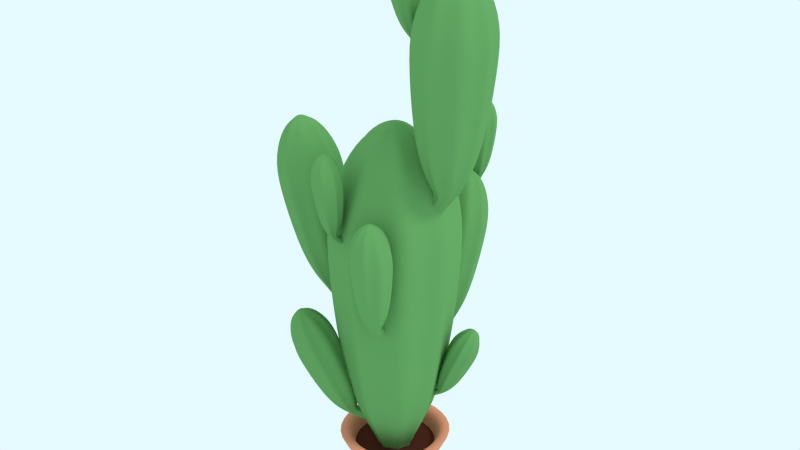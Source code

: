 # Source: cactus.blend  (saved by Blender 2.71.0; exported with 4.5.12 LTS)
import bpy
from mathutils import Matrix  # noqa: F401  (used for matrix-valued properties, if any)

bpy.ops.wm.read_factory_settings(use_empty=True)
scene = bpy.context.scene
scene.name = 'Scene'

# ---- collections
col_collection_1 = bpy.data.collections.new('Collection 1'); scene.collection.children.link(col_collection_1)

# ---- materials (node trees are filled in below, after node groups)
mat_material_001 = bpy.data.materials.new('Material.001')
mat_material_001.alpha_threshold = 0.0
mat_material_001.use_transparent_shadow = False
mat_material_001.diffuse_color = (0.7356, 0.2782, 0.165, 1.0)
mat_material_001.roughness = 0.5
mat_material_001.line_color = (0.0, 0.0, 0.0, 1.0)
mat_material_002 = bpy.data.materials.new('Material.002')
mat_material_002.alpha_threshold = 0.0
mat_material_002.use_transparent_shadow = False
mat_material_002.diffuse_color = (0.08353, 0.02303, 0.01418, 1.0)
mat_material_002.roughness = 0.5
mat_material_002.specular_intensity = 0.1381
mat_material_002.line_color = (0.0, 0.0, 0.0, 1.0)
mat_material = bpy.data.materials.new('Material')
mat_material.alpha_threshold = 0.0
mat_material.use_transparent_shadow = False
mat_material.diffuse_color = (0.1345, 0.3505, 0.1107, 1.0)
mat_material.roughness = 0.5
mat_material.specular_intensity = 0.09048
mat_material.line_color = (0.0, 0.0, 0.0, 1.0)

# ---- material node trees

# ---- world
world_world = bpy.data.worlds.new('World'); scene.world = world_world
world_world.color = (0.7829, 0.9616, 1.0)
world_world.use_sun_shadow = False
world_world.sun_shadow_jitter_overblur = 0.0
world_world.cycles.sampling_method = 'MANUAL'
world_world.cycles.sample_map_resolution = 256

# ---- lights
light_lamp = bpy.data.lights.new('Lamp', 'SUN')
light_lamp.transmission_factor = 0.0
light_lamp.cutoff_distance = 30.0
light_lamp.angle = 0.1993
light_lamp.energy = 1.0
light_lamp.shadow_buffer_clip_start = 1.001
light_lamp.shadow_soft_size = 0.1
light_lamp.shadow_cascade_max_distance = 1000.0
light_lamp.cycles.use_multiple_importance_sampling = False

# ---- meshes
me_cube_011 = bpy.data.meshes.new('Cube.011')
me_cube_011.from_pydata([(-0.662, -0.662, -0.5046), (-0.662, 0.662, -0.5046), (0.662, 0.662, -0.5046), (0.662, -0.662, -0.5046), (-0.8414, -0.8414, 0.856), (-0.8414, 0.8414, 0.856), (0.8414, 0.8414, 0.856), (0.8414, -0.8414, 0.856), (-1.134, -1.134, 0.8122), (-1.134, 1.134, 0.8122), (1.134, 1.134, 0.8122), (1.134, -1.134, 0.8122), (-0.7931, -0.7931, 0.5345), (-0.7931, 0.7931, 0.5345), (0.7931, 0.7931, 0.5345), (0.7931, -0.7931, 0.5345), (-0.662, 0.662, -0.5046), (-0.662, -0.662, -0.5046), (0.662, 0.662, -0.5046), (0.662, -0.662, -0.5046), (0.7931, -0.7931, 0.5345), (-0.7931, -0.7931, 0.5345), (-0.7931, 0.7931, 0.5345), (0.7931, 0.7931, 0.5345), (-0.9858, 0.9858, 0.4964), (0.9858, -0.9858, 0.4964), (0.9858, 0.9858, 0.4964), (-0.9858, -0.9858, 0.4964), (-1.134, -1.134, 0.8122), (1.134, 1.134, 0.8122), (1.134, -1.134, 0.8122), (-1.134, 1.134, 0.8122), (-0.7187, -0.7187, -0.07475), (-0.7187, 0.7187, -0.07475), (0.7187, 0.7187, -0.07475), (0.7187, -0.7187, -0.07475), (0.7187, -0.7187, -0.07475), (0.7187, 0.7187, -0.07475), (-0.7187, 0.7187, -0.07475), (-0.7187, -0.7187, -0.07475)], [], [(17, 16, 1, 0), (16, 18, 2, 1), (18, 19, 3, 2), (19, 17, 0, 3), (0, 1, 2, 3), (4, 7, 11, 8), (21, 20, 15, 12), (6, 5, 9, 10), (5, 4, 8, 9), (7, 6, 10, 11), (15, 14, 13, 12), (23, 22, 13, 14), (20, 23, 14, 15), (22, 21, 12, 13), (32, 33, 16, 17), (33, 34, 18, 16), (34, 35, 19, 18), (35, 32, 17, 19), (27, 25, 20, 21), (26, 24, 22, 23), (25, 26, 23, 20), (24, 27, 21, 22), (29, 31, 24, 26), (30, 29, 26, 25), (28, 30, 25, 27), (31, 28, 27, 24), (10, 9, 31, 29), (11, 10, 29, 30), (8, 11, 30, 28), (9, 8, 28, 31), (39, 38, 33, 32), (38, 37, 34, 33), (37, 36, 35, 34), (36, 39, 32, 35), (6, 7, 36, 37), (5, 6, 37, 38), (7, 4, 39, 36), (4, 5, 38, 39)])
me_cube_011.polygons.foreach_set('use_smooth', [True] * 38)
me_cube_011.polygons.foreach_set('material_index', [0, 0, 0, 0, 0, 0, 1, 0, 0, 0, 1, 1, 1, 1, 0, 0, 0, 0, 0, 0, 0, 0, 0, 0, 0, 0, 0, 0, 0, 0, 0, 0, 0, 0, 0, 0, 0, 0])
me_cube_011.materials.append(mat_material_001)
me_cube_011.materials.append(mat_material_002)
me_cube_011.use_remesh_preserve_volume = False
me_cube_011.use_remesh_preserve_attributes = False
me_cube_011.use_mirror_vertex_groups = False
me_cube_011.update()
me_cube = bpy.data.meshes.new('Cube')
me_cube.from_pydata([(-1.664, -2.123, -4.012), (-2.284, -1.267, -3.961), (-1.501, -0.6619, -3.56), (-0.872, -1.512, -3.606), (-1.865, -2.309, -3.34), (-2.486, -1.453, -3.289), (-1.703, -0.8477, -2.887), (-1.073, -1.697, -2.934), (-1.147, -1.982, -3.818), (-2.017, -0.7991, -3.752), (-1.349, -2.168, -3.146), (-2.219, -0.9849, -3.08), (-2.164, -1.884, -2.444), (-1.07, -1.182, -5.708), (-1.237, -1.179, -2.839), (-2.342, -1.958, -3.386), (-1.036, -0.9929, -3.512), (-2.141, -1.772, -4.058), (-1.399, -1.926, -3.878), (-2.048, -1.042, -3.828), (-1.6, -2.112, -3.206), (-2.25, -1.228, -3.156), (-1.858, -1.669, -2.294), (-1.324, -0.8318, -5.687), (-1.003, -0.5841, -5.523), (-2.028, -1.792, -2.313), (-2.311, -1.714, -3.309), (-2.11, -1.528, -3.981), (-0.7458, -0.9317, -5.542), (-2.129, -1.615, -2.36), (-0.8584, -1.124, -5.629), (-1.889, -1.942, -2.378), (-1.813, -1.812, -2.32), (-1.214, -0.6402, -5.602), (-1.068, -1.237, -3.589), (-1.269, -1.423, -2.917), (-1.987, -1.577, -2.307), (-1.896, -1.821, -3.998), (-2.097, -2.007, -3.326), (-2.203, -1.745, -2.418), (-0.8128, -0.7195, -5.503), (-2.032, -1.981, -2.432), (-1.265, -1.038, -5.727), (-1.282, -0.9449, -3.572), (-1.484, -1.131, -2.9), (-1.124, -1.732, -3.742), (-1.773, -0.848, -3.692), (-1.325, -1.918, -3.07), (-1.974, -1.034, -3.02), (-2.001, -2.197, -2.713), (-2.4, -1.646, -2.68), (-1.897, -1.257, -2.422), (-1.492, -1.803, -2.452), (-1.669, -2.106, -2.588), (-2.228, -1.345, -2.546), (-1.646, -1.342, -5.261), (-1.597, -1.47, -2.391), (-2.308, -1.971, -2.742), (-1.831, -2.07, -2.627), (-2.248, -1.501, -2.595), (-0.7748, -0.7279, -4.83), (-1.116, -0.9222, -5.859), (-2.288, -1.814, -2.693), (-1.548, -0.5752, -5.02), (-0.8626, -1.507, -5.072), (-0.6458, -1.137, -4.905), (-1.618, -1.627, -2.441), (-1.142, -0.4671, -4.868), (-2.15, -2.002, -2.704), (-1.759, -0.9442, -5.185), (-1.27, -1.619, -5.225), (-1.756, -1.439, -2.43), (-1.654, -1.945, -2.539), (-2.071, -1.377, -2.507), (-1.958, -1.927, -2.395), (-2.138, -1.682, -2.381), (-2.066, -1.819, -2.332), (-2.057, -1.752, -2.311), (-2.155, -1.817, -2.423), (-2.021, -1.741, -2.297), (-1.989, -1.765, -2.294), (-1.976, -1.803, -2.301), (-1.867, -1.736, -2.315), (-1.997, -1.834, -2.315), (-2.096, -1.897, -2.428), (-2.034, -1.844, -2.329), (-2.079, -1.782, -2.326), (-1.926, -1.655, -2.31), (-1.882, -1.873, -2.357), (-2.062, -1.629, -2.343), (-1.061, -1.463, -5.119), (-1.573, -0.7665, -5.08), (-0.8541, -0.7379, -5.73), (-0.4973, -0.6192, -6.125), (-1.621, -1.15, -5.201), (-1.086, -0.692, -5.786), (-0.8805, -0.972, -5.802), (-0.8153, -0.8606, -5.752), (-0.8001, -0.9205, -4.891), (-0.9643, -0.6595, -5.741), (-1.452, -1.38, -5.214), (-1.15, -0.8028, -5.836), (-1.003, -1.005, -5.848), (-0.969, -0.69, -4.878), (-0.8441, -1.31, -5.012), (-1.356, -0.6137, -4.973), (-0.9613, -1.101, -5.653), (-1.227, -0.7395, -5.633), (-1.252, -0.9385, -5.696), (-0.8259, -0.8195, -5.535), (-1.165, -1.058, -5.702), (-0.9136, -0.6998, -5.528), (-0.8487, -1.022, -5.598), (-1.114, -0.6602, -5.577), (-0.94, -0.9586, -5.816), (-1.094, -0.7494, -5.804), (-0.6454, -0.4177, -6.112), (-0.7037, -0.4612, -5.87), (-1.108, -0.8645, -5.841), (-0.5561, -0.6633, -5.88), (-0.4981, -0.6803, -6.005), (-0.7034, -0.3998, -5.99), (-0.8617, -0.7957, -5.748), (-1.058, -0.9337, -5.845), (-0.6378, -0.5736, -5.832), (-0.5666, -0.5026, -6.162), (-0.9124, -0.7265, -5.744), (-0.8749, -0.9128, -5.784), (-1.029, -0.7036, -5.772), (-0.781, -0.6623, -6.116), (-0.6983, -0.6207, -5.784), (-0.3955, -0.3808, -6.099), (-0.841, -0.5033, -5.943), (-0.6355, -0.7836, -5.958), (-0.6365, -0.725, -5.832), (-0.7847, -0.5233, -5.822), (-0.8391, -0.5622, -6.066), (-0.6915, -0.7642, -6.079), (-0.6725, -0.7524, -5.997), (-0.8261, -0.543, -5.986), (-0.4668, -0.4518, -5.769), (-0.4309, -0.4165, -5.934), (-0.796, -0.6225, -6.073), (-0.5323, -0.278, -5.927), (-0.3271, -0.5585, -5.942), (-0.3851, -0.5416, -5.817), (-0.6834, -0.6605, -5.828), (-0.5327, -0.3395, -5.807), (-0.7453, -0.6917, -6.077), (-0.4744, -0.296, -6.049), (-0.3262, -0.4975, -6.062), (-0.7341, -0.5913, -5.824), (-0.652, -0.742, -5.915), (-0.8055, -0.5326, -5.903), (-0.5159, -0.6349, -6.044), (-0.6693, -0.4255, -6.033), (-0.6008, -0.4768, -6.119), (-0.6035, -0.5992, -5.876), (-0.5501, -0.5461, -6.123), (-0.6542, -0.53, -5.872), (-0.5336, -0.6526, -5.962), (-0.687, -0.4431, -5.951), (-0.3448, -0.5131, -5.981), (-0.4982, -0.3037, -5.97), (-0.4242, -0.4098, -5.966), (-0.4501, -0.3904, -5.933), (-0.4298, -0.3551, -6.056), (-0.4503, -0.4019, -5.91), (-0.4376, -0.4233, -5.903), (-0.4213, -0.4416, -5.912), (-0.4324, -0.4775, -5.813), (-0.4112, -0.4434, -5.936), (-0.3791, -0.4243, -6.06), (-0.4112, -0.4315, -5.959), (-0.4402, -0.3919, -5.957), (-0.4831, -0.4082, -5.809), (-0.3626, -0.5308, -5.899), (-0.5159, -0.3214, -5.887), (1.885, 1.3, -3.81), (2.097, 0.6553, -3.778), (1.5, 0.4382, -3.52), (1.282, 1.08, -3.55), (2.044, 1.374, -3.379), (2.256, 0.7295, -3.347), (1.66, 0.5124, -3.089), (1.441, 1.155, -3.118), (1.542, 1.314, -3.686), (1.843, 0.4212, -3.644), (1.701, 1.388, -3.255), (2.002, 0.4954, -3.212), (2.144, 1.056, -2.805), (1.338, 0.8403, -4.898), (1.44, 0.8056, -3.058), (2.267, 1.066, -3.408), (1.281, 0.7314, -3.489), (2.108, 0.9915, -3.84), (1.685, 1.231, -3.724), (1.909, 0.5635, -3.693), (1.844, 1.305, -3.293), (2.068, 0.6377, -3.261), (1.915, 0.9837, -2.708), (1.425, 0.5767, -4.885), (1.181, 0.4879, -4.78), (2.043, 1.026, -2.72), (2.201, 0.9228, -3.359), (2.042, 0.8486, -3.791), (1.091, 0.7506, -4.792), (2.07, 0.898, -2.75), (1.198, 0.8463, -4.847), (1.987, 1.145, -2.762), (1.915, 1.08, -2.725), (1.321, 0.481, -4.83), (1.348, 0.8745, -3.539), (1.507, 0.9487, -3.107), (1.976, 0.9027, -2.716), (1.968, 1.069, -3.801), (2.127, 1.143, -3.37), (2.141, 0.9627, -2.788), (1.091, 0.6079, -4.767), (2.082, 1.141, -2.797), (1.429, 0.7143, -4.91), (1.422, 0.6539, -3.528), (1.581, 0.7281, -3.097), (1.479, 1.166, -3.637), (1.703, 0.4988, -3.605), (1.638, 1.24, -3.206), (1.862, 0.573, -3.174), (2.105, 1.279, -2.977), (2.242, 0.8643, -2.956), (1.858, 0.7247, -2.79), (1.718, 1.138, -2.809), (1.885, 1.288, -2.897), (2.078, 0.7138, -2.87), (1.721, 0.8253, -4.611), (1.717, 0.9133, -2.77), (2.249, 1.08, -2.996), (1.977, 1.234, -2.922), (2.121, 0.8053, -2.901), (1.069, 0.6204, -4.335), (1.316, 0.6726, -4.995), (2.206, 0.9886, -2.964), (1.512, 0.376, -4.457), (1.275, 1.08, -4.49), (1.07, 0.8954, -4.383), (1.76, 1.005, -2.802), (1.243, 0.3894, -4.36), (2.159, 1.13, -2.971), (1.713, 0.5604, -4.563), (1.546, 1.068, -4.588), (1.808, 0.8634, -2.795), (1.844, 1.193, -2.865), (1.988, 0.7637, -2.845), (2.027, 1.122, -2.773), (2.089, 0.9374, -2.764), (2.072, 1.035, -2.733), (2.053, 0.9954, -2.719), (2.125, 1.016, -2.791), (2.029, 0.9962, -2.71), (2.014, 1.017, -2.708), (2.013, 1.043, -2.712), (1.934, 1.023, -2.722), (2.032, 1.058, -2.722), (2.105, 1.077, -2.794), (2.056, 1.056, -2.731), (2.072, 1.01, -2.728), (1.954, 0.9623, -2.719), (1.97, 1.104, -2.749), (2.032, 0.9195, -2.74), (1.388, 1.014, -4.521), (1.564, 0.4882, -4.495), (1.12, 0.611, -4.912), (0.8785, 0.6082, -5.166), (1.669, 0.7128, -4.573), (1.253, 0.5376, -4.949), (1.182, 0.7489, -4.959), (1.12, 0.6936, -4.926), (1.122, 0.7332, -4.374), (1.172, 0.5416, -4.919), (1.611, 0.8866, -4.581), (1.313, 0.593, -4.98), (1.263, 0.7455, -4.988), (1.181, 0.5594, -4.366), (1.225, 0.9628, -4.452), (1.402, 0.4372, -4.427), (1.256, 0.8121, -4.863), (1.348, 0.5392, -4.85), (1.402, 0.6558, -4.89), (1.118, 0.6664, -4.787), (1.372, 0.7461, -4.895), (1.149, 0.5762, -4.783), (1.172, 0.7856, -4.827), (1.264, 0.5127, -4.814), (1.215, 0.7292, -4.968), (1.268, 0.5713, -4.96), (0.9297, 0.4562, -5.158), (0.9738, 0.4714, -5.002), (1.3, 0.6388, -4.983), (0.9231, 0.6237, -5.009), (0.891, 0.6454, -5.089), (0.9616, 0.4339, -5.079), (1.136, 0.6449, -4.924), (1.282, 0.691, -4.986), (0.9555, 0.5529, -4.978), (0.8981, 0.5234, -5.19), (1.153, 0.5927, -4.921), (1.167, 0.7138, -4.947), (1.22, 0.556, -4.939), (1.06, 0.5791, -5.16), (1.002, 0.5698, -4.947), (0.7698, 0.4824, -5.149), (1.066, 0.4703, -5.049), (0.9951, 0.6817, -5.059), (0.9843, 0.6457, -4.978), (1.035, 0.4935, -4.972), (1.076, 0.5067, -5.128), (1.026, 0.6589, -5.136), (1.012, 0.6553, -5.084), (1.065, 0.4974, -5.077), (0.8272, 0.5119, -4.937), (0.7984, 0.4973, -5.043), (1.062, 0.5519, -5.132), (0.8333, 0.3929, -5.038), (0.7627, 0.6044, -5.048), (0.7948, 0.5827, -4.968), (1.0, 0.5971, -4.975), (0.8455, 0.4304, -4.962), (1.044, 0.6041, -5.135), (0.8014, 0.4152, -5.117), (0.7502, 0.5673, -5.125), (1.018, 0.5449, -4.973), (0.997, 0.653, -5.031), (1.05, 0.4951, -5.023), (0.893, 0.6142, -5.114), (0.9458, 0.4562, -5.107), (0.914, 0.501, -5.162), (0.9395, 0.5753, -5.006), (0.8965, 0.5532, -5.164), (0.957, 0.5231, -5.003), (0.9073, 0.6215, -5.061), (0.9601, 0.4636, -5.054), (0.7647, 0.5732, -5.074), (0.8175, 0.4152, -5.066), (0.793, 0.4946, -5.063), (0.805, 0.4776, -5.043), (0.7857, 0.46, -5.121), (0.8074, 0.4846, -5.028), (0.8038, 0.5001, -5.023), (0.7974, 0.5145, -5.029), (0.8112, 0.5343, -4.965), (0.7916, 0.5176, -5.044), (0.7682, 0.5122, -5.124), (0.7893, 0.5103, -5.059), (0.7993, 0.4805, -5.058), (0.8287, 0.4821, -4.963), (0.779, 0.5805, -5.021), (0.8318, 0.4226, -5.013), (1.546, -2.265, 0.06481), (0.685, -2.62, 0.0653), (0.2881, -1.773, 0.1539), (1.145, -1.409, 0.1544), (1.569, -2.321, 0.7007), (0.7083, -2.676, 0.7012), (0.3114, -1.829, 0.7898), (1.168, -1.464, 0.7903), (1.511, -1.768, 0.1096), (0.3192, -2.27, 0.1094), (1.535, -1.823, 0.7455), (0.3425, -2.325, 0.7452), (1.027, -2.301, 1.432), (1.107, -1.97, -1.64), (0.6834, -1.489, 0.8059), (1.177, -2.667, 0.6848), (0.6602, -1.433, 0.17), (1.154, -2.611, 0.04894), (1.418, -1.98, 0.09441), (0.5275, -2.355, 0.09429), (1.441, -2.036, 0.7303), (0.5507, -2.41, 0.7302), (0.8904, -1.976, 1.465), (0.7549, -2.115, -1.639), (0.5925, -1.768, -1.603), (0.9609, -2.143, 1.502), (0.9679, -2.581, 0.7), (0.9447, -2.526, 0.06408), (0.943, -1.619, -1.603), (0.7962, -2.207, 1.449), (1.093, -1.766, -1.621), (1.126, -2.068, 1.449), (1.024, -1.969, 1.461), (0.6053, -1.971, -1.621), (0.8697, -1.52, 0.1548), (0.8929, -1.575, 0.7907), (0.7876, -2.07, 1.461), (1.239, -2.402, 0.06408), (1.263, -2.458, 0.7), (0.8973, -2.304, 1.437), (0.7447, -1.629, -1.597), (1.135, -2.206, 1.436), (0.9466, -2.111, -1.646), (0.5751, -1.643, 0.1548), (0.5984, -1.699, 0.7907), (1.295, -1.687, 0.1246), (0.4046, -2.062, 0.1244), (1.318, -1.743, 0.7604), (0.4279, -2.117, 0.7603), (1.361, -2.279, 1.233), (0.8077, -2.507, 1.233), (0.5525, -1.962, 1.29), (1.103, -1.728, 1.291), (1.339, -1.959, 1.262), (0.5726, -2.282, 1.262), (1.058, -2.382, -1.131), (0.7918, -1.744, 1.301), (1.109, -2.501, 1.223), (1.279, -2.096, 1.252), (0.7064, -2.336, 1.252), (0.6696, -1.453, -1.035), (0.8985, -1.994, -1.805), (0.9747, -2.446, 1.233), (0.401, -2.113, -1.083), (1.34, -1.717, -1.083), (1.052, -1.434, -1.047), (0.9264, -1.799, 1.291), (0.3764, -1.721, -1.048), (1.164, -2.367, 1.233), (0.6891, -2.389, -1.118), (1.367, -2.109, -1.118), (0.737, -1.879, 1.291), (1.2, -1.907, 1.271), (0.6274, -2.148, 1.271), (1.1, -2.127, 1.445), (0.8537, -2.23, 1.445), (0.9781, -2.184, 1.497), (0.9199, -2.16, 1.502), (0.969, -2.277, 1.436), (0.9172, -2.125, 1.505), (0.9436, -2.102, 1.506), (0.9793, -2.099, 1.505), (0.9483, -2.0, 1.461), (1.003, -2.125, 1.502), (1.05, -2.243, 1.436), (1.005, -2.161, 1.499), (0.943, -2.187, 1.499), (0.8669, -2.034, 1.461), (1.066, -2.046, 1.453), (0.8198, -2.149, 1.453), (1.267, -1.885, -1.095), (0.565, -2.18, -1.095), (0.7817, -1.716, -1.776), (0.8111, -1.482, -2.195), (0.8937, -2.314, -1.119), (0.701, -1.914, -1.791), (0.9831, -1.795, -1.791), (0.8964, -1.71, -1.78), (0.8347, -1.522, -1.047), (0.6937, -1.796, -1.78), (1.126, -2.217, -1.119), (0.7876, -1.997, -1.801), (0.9913, -1.913, -1.801), (0.6026, -1.619, -1.047), (1.17, -1.654, -1.071), (0.4682, -1.949, -1.071), (1.055, -1.853, -1.627), (0.6904, -2.006, -1.628), (0.8611, -2.076, -1.64), (0.8304, -1.665, -1.603), (0.9816, -2.026, -1.64), (0.7099, -1.715, -1.603), (1.005, -1.733, -1.615), (0.6402, -1.886, -1.615), (0.961, -1.845, -1.794), (0.7503, -1.934, -1.794), (0.6079, -1.568, -2.194), (0.5996, -1.572, -1.972), (0.849, -1.974, -1.801), (0.8028, -1.486, -1.97), (0.8462, -1.468, -2.083), (0.5639, -1.586, -2.083), (0.8313, -1.736, -1.78), (0.9187, -1.945, -1.801), (0.7032, -1.528, -1.931), (0.703, -1.528, -2.235), (0.7616, -1.765, -1.78), (0.932, -1.776, -1.787), (0.7212, -1.864, -1.787), (0.7856, -1.725, -2.129), (0.7235, -1.577, -1.871), (0.6284, -1.35, -2.234), (0.6154, -1.709, -2.0), (0.8976, -1.591, -2.0), (0.8312, -1.554, -1.904), (0.6282, -1.64, -1.905), (0.6821, -1.745, -2.094), (0.8856, -1.66, -2.095), (0.8687, -1.625, -2.032), (0.6579, -1.713, -2.032), (0.6287, -1.35, -1.931), (0.6289, -1.35, -2.083), (0.743, -1.721, -2.097), (0.4894, -1.408, -2.083), (0.7717, -1.29, -2.082), (0.7283, -1.309, -1.97), (0.7662, -1.581, -1.904), (0.5251, -1.394, -1.971), (0.8127, -1.692, -2.097), (0.5334, -1.39, -2.193), (0.7366, -1.305, -2.195), (0.6965, -1.61, -1.904), (0.8532, -1.588, -1.968), (0.6424, -1.676, -1.968), (0.8095, -1.483, -2.121), (0.5986, -1.572, -2.121), (0.6681, -1.542, -2.197), (0.7381, -1.514, -1.969), (0.7379, -1.513, -2.197), (0.6684, -1.543, -1.969), (0.8096, -1.483, -2.045), (0.5987, -1.572, -2.045), (0.735, -1.305, -2.12), (0.5241, -1.394, -2.121), (0.6288, -1.35, -2.111), (0.6025, -1.361, -2.083), (0.5936, -1.364, -2.196), (0.6091, -1.358, -2.061), (0.6289, -1.35, -2.054), (0.649, -1.342, -2.061), (0.6635, -1.336, -1.969), (0.6559, -1.339, -2.083), (0.6633, -1.335, -2.196), (0.649, -1.341, -2.104), (0.6091, -1.358, -2.104), (0.5938, -1.365, -1.969), (0.735, -1.306, -2.045), (0.5242, -1.394, -2.045), (-0.4361, -2.317, 1.848), (-1.083, -2.11, 1.849), (-0.9064, -1.451, 1.913), (-0.2572, -1.65, 1.914), (-0.4492, -2.359, 2.312), (-1.096, -2.152, 2.312), (-0.9195, -1.493, 2.377), (-0.2704, -1.692, 2.377), (-0.2215, -2.023, 1.881), (-1.122, -1.743, 1.881), (-0.2346, -2.065, 2.345), (-1.135, -1.785, 2.344), (-0.7423, -2.093, 2.845), (-0.5418, -1.945, 0.6054), (-0.5522, -1.478, 2.389), (-0.8304, -2.367, 2.3), (-0.539, -1.436, 1.925), (-0.8173, -2.325, 1.837), (-0.3735, -2.098, 1.87), (-1.046, -1.888, 1.87), (-0.3866, -2.14, 2.334), (-1.059, -1.93, 2.333), (-0.6655, -1.847, 2.87), (-0.8065, -1.861, 0.6056), (-0.7342, -1.591, 0.632), (-0.7049, -1.974, 2.896), (-0.9067, -2.221, 2.311), (-0.8936, -2.179, 1.848), (-0.4687, -1.673, 0.6322), (-0.8266, -1.932, 2.857), (-0.4541, -1.825, 0.6188), (-0.5777, -2.009, 2.857), (-0.5876, -1.906, 2.866), (-0.8225, -1.711, 0.6187), (-0.463, -1.583, 1.914), (-0.4761, -1.625, 2.378), (-0.767, -1.851, 2.866), (-0.6713, -2.249, 1.848), (-0.6845, -2.291, 2.311), (-0.8158, -2.033, 2.849), (-0.5839, -1.585, 0.6368), (-0.637, -2.09, 2.848), (-0.6978, -1.949, 0.6007), (-0.6852, -1.514, 1.914), (-0.6983, -1.556, 2.378), (-0.3042, -1.876, 1.892), (-0.9768, -1.667, 1.892), (-0.3173, -1.918, 2.356), (-0.9899, -1.709, 2.355), (-0.5454, -2.237, 2.7), (-0.9613, -2.105, 2.7), (-0.8477, -1.681, 2.742), (-0.4304, -1.809, 2.742), (-0.4074, -2.048, 2.721), (-0.9865, -1.868, 2.721), (-0.7626, -2.153, 0.9766), (-0.6116, -1.671, 2.749), (-0.7905, -2.243, 2.693), (-0.5051, -2.097, 2.714), (-0.9376, -1.962, 2.714), (-0.5433, -1.452, 1.046), (-0.6698, -1.861, 0.4849), (-0.8395, -2.149, 2.7), (-1.003, -1.694, 1.011), (-0.2932, -1.914, 1.011), (-0.3213, -1.621, 1.037), (-0.5627, -1.766, 2.742), (-0.8328, -1.464, 1.037), (-0.6966, -2.194, 2.7), (-0.9719, -1.983, 0.986), (-0.4622, -2.146, 0.9857), (-0.7056, -1.721, 2.742), (-0.4606, -1.954, 2.728), (-0.893, -1.82, 2.728), (-0.6197, -2.03, 2.854), (-0.8056, -1.972, 2.854), (-0.7146, -2.005, 2.893), (-0.7358, -1.964, 2.896), (-0.7634, -2.052, 2.848), (-0.7208, -1.943, 2.898), (-0.6951, -1.943, 2.899), (-0.6739, -1.958, 2.898), (-0.6445, -1.888, 2.867), (-0.673, -1.983, 2.896), (-0.702, -2.072, 2.848), (-0.6884, -2.004, 2.894), (-0.7354, -1.99, 2.894), (-0.7059, -1.868, 2.867), (-0.6006, -1.969, 2.86), (-0.7864, -1.911, 2.86), (-0.4129, -1.973, 1.003), (-0.9428, -1.808, 1.003), (-0.604, -1.651, 0.5058), (-0.4781, -1.535, 0.2005), (-0.8227, -2.038, 0.9853), (-0.742, -1.724, 0.4953), (-0.5289, -1.79, 0.4954), (-0.5373, -1.702, 0.5031), (-0.4834, -1.568, 1.037), (-0.6909, -1.655, 0.503), (-0.6476, -2.092, 0.9853), (-0.7327, -1.81, 0.4877), (-0.5796, -1.859, 0.4876), (-0.6585, -1.513, 1.037), (-0.3583, -1.799, 1.02), (-0.8883, -1.634, 1.02), (-0.5162, -1.856, 0.6143), (-0.7914, -1.77, 0.6142), (-0.729, -1.889, 0.6052), (-0.5528, -1.645, 0.6323), (-0.6381, -1.918, 0.6052), (-0.6438, -1.617, 0.6323), (-0.4879, -1.765, 0.6233), (-0.763, -1.68, 0.6232), (-0.5648, -1.808, 0.4927), (-0.724, -1.758, 0.4927), (-0.6314, -1.487, 0.2013), (-0.6379, -1.485, 0.3634), (-0.6879, -1.827, 0.4875), (-0.4846, -1.533, 0.3642), (-0.4517, -1.543, 0.2823), (-0.6647, -1.477, 0.2819), (-0.586, -1.686, 0.5032), (-0.6353, -1.843, 0.4875), (-0.5598, -1.51, 0.3928), (-0.5596, -1.509, 0.1714), (-0.6386, -1.669, 0.5032), (-0.5484, -1.755, 0.498), (-0.7076, -1.706, 0.4979), (-0.6062, -1.658, 0.2488), (-0.5712, -1.546, 0.4366), (-0.5176, -1.375, 0.1718), (-0.6937, -1.569, 0.3425), (-0.4807, -1.636, 0.3429), (-0.5005, -1.584, 0.4124), (-0.654, -1.537, 0.4116), (-0.6732, -1.62, 0.2741), (-0.52, -1.669, 0.2734), (-0.5127, -1.641, 0.3193), (-0.6719, -1.591, 0.3191), (-0.5177, -1.375, 0.3932), (-0.5175, -1.375, 0.2823), (-0.6281, -1.636, 0.2723), (-0.6227, -1.342, 0.2822), (-0.4097, -1.409, 0.2827), (-0.4425, -1.399, 0.3646), (-0.5493, -1.569, 0.4129), (-0.5959, -1.351, 0.3637), (-0.5755, -1.652, 0.2723), (-0.5894, -1.353, 0.2017), (-0.436, -1.401, 0.2008), (-0.6019, -1.552, 0.4129), (-0.504, -1.613, 0.3661), (-0.6632, -1.564, 0.3659), (-0.4794, -1.535, 0.2546), (-0.6385, -1.485, 0.2543), (-0.5859, -1.501, 0.1991), (-0.5334, -1.518, 0.3649), (-0.5333, -1.517, 0.1991), (-0.586, -1.501, 0.3649), (-0.4794, -1.535, 0.3097), (-0.6385, -1.485, 0.3095), (-0.4374, -1.4, 0.2549), (-0.5964, -1.35, 0.2547), (-0.5174, -1.375, 0.2614), (-0.5373, -1.369, 0.2823), (-0.5439, -1.367, 0.1995), (-0.5324, -1.371, 0.298), (-0.5175, -1.375, 0.3033), (-0.5023, -1.38, 0.2981), (-0.4914, -1.384, 0.3653), (-0.497, -1.382, 0.2824), (-0.4913, -1.383, 0.1995), (-0.5023, -1.38, 0.2667), (-0.5324, -1.371, 0.2666), (-0.544, -1.367, 0.3653), (-0.4374, -1.4, 0.31), (-0.5965, -1.351, 0.3098), (-0.3282, 4.269, 1.826), (0.3508, 4.266, 1.826), (0.3791, 3.584, 1.891), (-0.2999, 3.58, 1.891), (-0.3282, 4.313, 2.289), (0.3508, 4.309, 2.29), (0.3791, 3.628, 2.354), (-0.2999, 3.624, 2.355), (-0.4452, 3.925, 1.858), (0.4979, 3.927, 1.858), (-0.4452, 3.969, 2.322), (0.4979, 3.971, 2.322), (0.03095, 4.147, 2.823), (-0.1164, 3.947, 0.5829), (0.03297, 3.504, 2.366), (0.03297, 4.435, 2.278), (0.03297, 3.46, 1.902), (0.03297, 4.391, 1.814), (-0.3226, 4.042, 1.847), (0.3819, 4.043, 1.847), (-0.3226, 4.086, 2.311), (0.3819, 4.086, 2.311), (0.03095, 3.89, 2.847), (0.1613, 3.945, 0.583), (0.1729, 3.666, 0.6095), (0.03074, 4.022, 2.874), (0.1494, 4.319, 2.289), (0.1494, 4.275, 1.825), (-0.1049, 3.665, 0.6096), (0.1594, 4.019, 2.835), (-0.1643, 3.806, 0.5962), (-0.1012, 4.018, 2.835), (-0.06103, 3.923, 2.844), (0.2215, 3.807, 0.5962), (-0.08348, 3.577, 1.891), (-0.08348, 3.621, 2.355), (0.1266, 3.924, 2.844), (-0.08348, 4.275, 1.825), (-0.08348, 4.319, 2.289), (0.1188, 4.112, 2.826), (0.03132, 3.616, 0.6143), (-0.06885, 4.113, 2.826), (0.03132, 3.997, 0.5781), (0.1494, 3.577, 1.891), (0.1494, 3.621, 2.355), (-0.3226, 3.81, 1.869), (0.3819, 3.811, 1.869), (-0.3226, 3.854, 2.333), (0.3819, 3.855, 2.333), (-0.2003, 4.226, 2.678), (0.2363, 4.224, 2.678), (0.2545, 3.786, 2.719), (-0.1821, 3.783, 2.72), (-0.2755, 4.005, 2.699), (0.3309, 4.006, 2.698), (0.03237, 4.21, 0.9541), (0.03197, 3.706, 2.727), (0.03197, 4.305, 2.67), (-0.1966, 4.08, 2.691), (0.2563, 4.081, 2.691), (0.03237, 3.476, 1.024), (0.03083, 3.905, 0.4624), (0.1068, 4.23, 2.677), (0.3987, 3.844, 0.9888), (-0.3444, 3.843, 0.9889), (-0.2299, 3.571, 1.015), (-0.0429, 3.781, 2.72), (0.3051, 3.574, 1.014), (-0.0429, 4.23, 2.677), (0.2828, 4.111, 0.9635), (-0.2522, 4.114, 0.9632), (0.1068, 3.781, 2.72), (-0.1966, 3.931, 2.706), (0.2563, 3.931, 2.706), (-0.06729, 4.05, 2.832), (0.1274, 4.051, 2.832), (0.03074, 4.055, 2.87), (0.06318, 4.022, 2.874), (0.06312, 4.115, 2.826), (0.05508, 3.998, 2.876), (0.03074, 3.99, 2.877), (0.005947, 3.998, 2.876), (-0.001227, 3.922, 2.844), (-0.002607, 4.022, 2.874), (-0.001227, 4.115, 2.826), (0.005947, 4.046, 2.871), (0.05508, 4.047, 2.871), (0.06312, 3.922, 2.844), (-0.06729, 3.986, 2.838), (0.1274, 3.987, 2.838), (-0.2478, 3.935, 0.9802), (0.3073, 3.935, 0.9801), (0.03083, 3.684, 0.4833), (-0.05463, 3.536, 0.1779), (0.1241, 4.118, 0.9628), (0.1409, 3.795, 0.4728), (-0.08232, 3.794, 0.4728), (-0.04794, 3.713, 0.4806), (-0.05937, 3.569, 1.015), (0.1127, 3.714, 0.4805), (-0.05937, 4.118, 0.9628), (0.106, 3.875, 0.4652), (-0.05463, 3.876, 0.4651), (0.1241, 3.569, 1.015), (-0.2478, 3.752, 0.9975), (0.3073, 3.753, 0.9975), (-0.1141, 3.854, 0.5917), (0.1741, 3.854, 0.5917), (0.07895, 3.949, 0.5827), (-0.01632, 3.664, 0.6097), (-0.01632, 3.949, 0.5827), (0.07895, 3.664, 0.6097), (-0.1141, 3.759, 0.6007), (0.1741, 3.759, 0.6007), (-0.0533, 3.822, 0.4702), (0.1134, 3.822, 0.4702), (0.106, 3.536, 0.1788), (0.1127, 3.536, 0.3408), (0.05839, 3.877, 0.465), (-0.04794, 3.536, 0.3417), (-0.08232, 3.536, 0.2598), (0.1409, 3.536, 0.2594), (0.003281, 3.712, 0.4806), (0.003281, 3.877, 0.465), (0.03083, 3.536, 0.3703), (0.03083, 3.536, 0.1489), (0.05839, 3.712, 0.4806), (-0.0533, 3.767, 0.4754), (0.1134, 3.767, 0.4754), (0.03083, 3.692, 0.2262), (0.03083, 3.574, 0.4141), (0.03083, 3.395, 0.1492), (0.1409, 3.633, 0.32), (-0.08232, 3.633, 0.3203), (-0.04794, 3.59, 0.3898), (0.1127, 3.59, 0.3891), (0.106, 3.676, 0.2516), (-0.05463, 3.676, 0.2508), (-0.0533, 3.648, 0.2968), (0.1134, 3.648, 0.2966), (0.03083, 3.396, 0.3706), (0.03062, 3.395, 0.2598), (0.05839, 3.677, 0.2497), (0.1409, 3.395, 0.2597), (-0.08232, 3.395, 0.2601), (-0.04794, 3.395, 0.342), (0.003281, 3.589, 0.3904), (0.1127, 3.395, 0.3411), (0.003281, 3.677, 0.2497), (0.106, 3.395, 0.1791), (-0.05463, 3.395, 0.1782), (0.05839, 3.589, 0.3904), (-0.0533, 3.618, 0.3435), (0.1134, 3.619, 0.3433), (-0.0533, 3.536, 0.232), (0.1134, 3.536, 0.2318), (0.05839, 3.536, 0.1766), (0.003281, 3.536, 0.3424), (0.003281, 3.536, 0.1766), (0.05839, 3.536, 0.3424), (-0.0533, 3.536, 0.2871), (0.1134, 3.536, 0.2869), (-0.0533, 3.395, 0.2324), (0.1134, 3.395, 0.2321), (0.03062, 3.395, 0.2388), (0.05144, 3.395, 0.2598), (0.05839, 3.395, 0.1769), (0.04624, 3.395, 0.2755), (0.03062, 3.395, 0.2807), (0.0147, 3.395, 0.2755), (0.003281, 3.395, 0.3427), (0.009207, 3.395, 0.2598), (0.003281, 3.395, 0.1769), (0.0147, 3.395, 0.2441), (0.04624, 3.395, 0.2441), (0.05839, 3.395, 0.3427), (-0.0533, 3.395, 0.2875), (0.1134, 3.395, 0.2872), (-0.6851, 3.459, -1.253), (0.7097, 3.451, -1.252), (0.7679, 2.081, -0.9331), (-0.6269, 2.074, -0.9313), (-0.6851, 3.676, -0.3215), (0.7097, 3.668, -0.3198), (0.7679, 2.298, -0.001171), (-0.6269, 2.291, 0.0005851), (-0.9254, 2.766, -1.092), (1.012, 2.77, -1.093), (-0.9254, 2.983, -0.1605), (1.012, 2.987, -0.1613), (0.05275, 3.484, 0.8097), (-0.25, 2.461, -3.695), (0.0569, 2.049, 0.05678), (0.0569, 3.921, -0.3786), (0.0569, 1.832, -0.8752), (0.0569, 3.704, -1.311), (-0.6735, 3.001, -1.147), (0.7737, 3.003, -1.147), (-0.6735, 3.218, -0.2151), (0.7737, 3.22, -0.2155), (0.05275, 2.966, 0.93), (0.3206, 2.458, -3.694), (0.3444, 1.898, -3.564), (0.05234, 3.244, 0.9474), (0.2961, 3.687, -0.3242), (0.2961, 3.47, -1.256), (-0.2262, 1.895, -3.563), (0.3167, 3.226, 0.8697), (-0.3483, 2.178, -3.629), (-0.2187, 3.225, 0.87), (-0.1362, 3.033, 0.9145), (0.4443, 2.179, -3.63), (-0.1823, 2.068, -0.93), (-0.1823, 2.285, 0.001902), (0.2492, 3.035, 0.914), (-0.1823, 3.47, -1.256), (-0.1823, 3.687, -0.3242), (0.2331, 3.414, 0.826), (0.05351, 1.796, -3.54), (-0.1523, 3.416, 0.8255), (0.05351, 2.562, -3.719), (0.2961, 2.068, -0.93), (0.2961, 2.285, 0.001902), (-0.6735, 2.535, -1.039), (0.7737, 2.537, -1.039), (-0.6735, 2.752, -0.1067), (0.7737, 2.754, -0.1072), (-0.4222, 3.605, 0.4926), (0.4746, 3.6, 0.4937), (0.512, 2.72, 0.6986), (-0.3848, 2.715, 0.6997), (-0.5768, 3.16, 0.5961), (0.669, 3.162, 0.5956), (0.05568, 3.1, -3.012), (0.05485, 2.559, 0.7358), (0.05485, 3.763, 0.4559), (-0.4148, 3.311, 0.561), (0.5157, 3.312, 0.5607), (0.05568, 1.625, -2.669), (0.05252, 2.342, -3.929), (0.2087, 3.613, 0.4909), (0.8083, 2.364, -2.841), (-0.7183, 2.361, -2.84), (-0.4831, 1.815, -2.713), (-0.09895, 2.711, 0.7005), (0.6159, 1.821, -2.714), (-0.09895, 3.613, 0.4909), (0.5701, 2.9, -2.965), (-0.5289, 2.906, -2.967), (0.2087, 2.711, 0.7005), (-0.4148, 3.011, 0.6307), (0.5157, 3.013, 0.6304), (-0.149, 3.289, 0.8549), (0.2508, 3.29, 0.8548), (0.05234, 3.309, 0.9323), (0.119, 3.244, 0.9474), (0.1188, 3.419, 0.8247), (0.1023, 3.195, 0.9588), (0.05234, 3.178, 0.9626), (0.001397, 3.194, 0.9588), (-0.01334, 3.032, 0.9148), (-0.01618, 3.243, 0.9475), (-0.01334, 3.419, 0.8247), (0.001397, 3.292, 0.9361), (0.1023, 3.292, 0.9361), (0.1188, 3.032, 0.9148), (-0.149, 3.161, 0.8848), (0.2508, 3.161, 0.8847), (-0.5198, 2.546, -2.883), (0.6205, 2.547, -2.883), (0.05252, 1.9, -3.826), (-0.1231, 1.513, -4.407), (0.2442, 2.915, -2.969), (0.2785, 2.121, -3.878), (-0.1799, 2.121, -3.877), (-0.1093, 1.957, -3.839), (-0.1328, 1.81, -2.712), (0.2208, 1.958, -3.84), (-0.1328, 2.915, -2.969), (0.207, 2.283, -3.915), (-0.1231, 2.284, -3.916), (0.2442, 1.81, -2.712), (-0.5198, 2.178, -2.798), (0.6205, 2.18, -2.798), (-0.2453, 2.274, -3.652), (0.3467, 2.275, -3.652), (0.1514, 2.466, -3.696), (-0.04434, 1.892, -3.563), (-0.04434, 2.466, -3.696), (0.1514, 1.892, -3.563), (-0.2453, 2.083, -3.607), (0.3467, 2.084, -3.607), (-0.1203, 2.176, -3.89), (0.2221, 2.177, -3.89), (0.207, 1.514, -4.405), (0.2208, 1.559, -4.075), (0.1091, 2.287, -3.916), (-0.1093, 1.559, -4.074), (-0.1799, 1.536, -4.24), (0.2785, 1.536, -4.241), (-0.00408, 1.955, -3.839), (-0.00408, 2.287, -3.916), (0.05252, 1.567, -4.015), (0.05252, 1.505, -4.466), (0.1091, 1.955, -3.839), (-0.1203, 2.066, -3.865), (0.2221, 2.066, -3.865), (0.05252, 1.844, -4.351), (0.05252, 1.657, -3.937), (0.05252, 1.219, -4.427), (0.2785, 1.751, -4.144), (-0.1799, 1.75, -4.144), (-0.1093, 1.681, -3.99), (0.2208, 1.682, -3.992), (0.207, 1.819, -4.295), (-0.1231, 1.819, -4.297), (-0.1203, 1.774, -4.196), (0.2221, 1.774, -4.196), (0.05252, 1.281, -3.976), (0.05208, 1.25, -4.202), (0.1091, 1.821, -4.299), (0.2785, 1.25, -4.202), (-0.1799, 1.25, -4.201), (-0.1093, 1.273, -4.034), (-0.00408, 1.68, -3.989), (0.2208, 1.273, -4.036), (-0.00408, 1.821, -4.299), (0.207, 1.227, -4.366), (-0.1231, 1.227, -4.368), (0.1091, 1.68, -3.989), (-0.1203, 1.727, -4.092), (0.2221, 1.727, -4.093), (-0.1203, 1.528, -4.297), (0.2221, 1.528, -4.297), (0.1091, 1.513, -4.41), (-0.00408, 1.559, -4.072), (-0.00408, 1.513, -4.41), (0.1091, 1.559, -4.072), (-0.1203, 1.544, -4.185), (0.2221, 1.544, -4.185), (-0.1203, 1.242, -4.257), (0.2221, 1.242, -4.258), (0.05208, 1.244, -4.244), (0.09485, 1.25, -4.202), (0.1091, 1.227, -4.37), (0.08417, 1.254, -4.17), (0.05208, 1.256, -4.159), (0.01938, 1.254, -4.17), (-0.00408, 1.273, -4.033), (0.008093, 1.25, -4.202), (-0.00408, 1.227, -4.37), (0.01937, 1.245, -4.233), (0.08417, 1.245, -4.234), (0.1091, 1.273, -4.033), (-0.1203, 1.258, -4.145), (0.2221, 1.258, -4.146), (-0.02498, -0.3655, 7.078), (-0.0213, 0.3135, 7.079), (0.645, 0.3418, 7.236), (0.6487, -0.3371, 7.237), (-0.132, -0.3655, 7.531), (-0.1283, 0.3135, 7.532), (0.538, 0.3418, 7.689), (0.5417, -0.3371, 7.69), (0.3119, -0.4824, 7.157), (0.31, 0.4607, 7.157), (0.2048, -0.4824, 7.611), (0.203, 0.4607, 7.61), (-0.04042, -0.006278, 8.082), (0.4648, -0.1537, 5.891), (0.6592, -0.004256, 7.718), (-0.2514, -0.004256, 7.503), (0.7662, -0.004256, 7.265), (-0.1443, -0.004257, 7.05), (0.1976, -0.3598, 7.13), (0.1967, 0.3447, 7.13), (0.09058, -0.3598, 7.584), (0.08966, 0.3447, 7.583), (0.2112, -0.006278, 8.142), (0.4663, 0.1241, 5.891), (0.7388, 0.1357, 5.956), (0.07626, -0.006478, 8.15), (-0.1375, 0.1122, 7.53), (-0.03049, 0.1122, 7.077), (0.7403, -0.1421, 5.956), (0.08512, 0.1222, 8.112), (0.6026, -0.2015, 5.923), (0.08563, -0.1384, 8.112), (0.1787, -0.09825, 8.134), (0.6018, 0.1843, 5.923), (0.6515, -0.1207, 7.238), (0.5444, -0.1207, 7.691), (0.1777, 0.08935, 8.134), (-0.03049, -0.1207, 7.077), (-0.1375, -0.1207, 7.53), (-0.00642, 0.08153, 8.09), (0.7884, -0.005907, 5.967), (-0.007435, -0.1061, 8.09), (0.4159, -0.005907, 5.879), (0.6515, 0.1122, 7.238), (0.5444, 0.1122, 7.691), (0.4243, -0.3598, 7.184), (0.4233, 0.3447, 7.184), (0.3172, -0.3598, 7.637), (0.3163, 0.3447, 7.637), (-0.09907, -0.2375, 7.928), (-0.09671, 0.1991, 7.928), (0.3317, 0.2173, 8.029), (0.3341, -0.2193, 8.03), (0.1175, -0.3127, 7.979), (0.1163, 0.2937, 7.978), (0.1529, -0.004849, 6.222), (0.4097, -0.005253, 8.048), (-0.1758, -0.005253, 7.909), (0.04405, -0.2339, 7.961), (0.04346, 0.2191, 7.961), (0.8703, -0.004849, 6.392), (0.5229, -0.006388, 5.777), (-0.1026, 0.06962, 7.927), (0.5109, 0.3615, 6.307), (0.5123, -0.3816, 6.307), (0.7777, -0.2671, 6.37), (0.3359, -0.08012, 8.03), (0.7748, 0.2679, 6.369), (-0.1026, -0.08012, 7.927), (0.2498, 0.2456, 6.245), (0.2469, -0.2894, 6.245), (0.3359, 0.06962, 8.03), (0.1898, -0.2339, 7.996), (0.1892, 0.2191, 7.996), (0.05407, -0.1045, 8.104), (0.05381, 0.09013, 8.104), (0.04457, -0.006478, 8.142), (0.07626, 0.02595, 8.15), (-0.008957, 0.02589, 8.09), (0.1001, 0.01786, 8.155), (0.1081, -0.006478, 8.157), (0.1001, -0.03128, 8.155), (0.1795, -0.03845, 8.134), (0.07639, -0.03983, 8.15), (-0.008957, -0.03845, 8.09), (0.05257, -0.03128, 8.144), (0.05251, 0.01786, 8.144), (0.1795, 0.02589, 8.134), (0.1167, -0.1045, 8.119), (0.1164, 0.09013, 8.119), (0.4223, -0.285, 6.286), (0.4216, 0.2701, 6.286), (0.7384, -0.006388, 5.828), (0.9273, -0.09186, 5.546), (0.2426, 0.0869, 6.244), (0.6304, 0.1036, 5.803), (0.6308, -0.1195, 5.803), (0.7106, -0.08516, 5.822), (0.7799, -0.0966, 6.371), (0.7097, 0.07551, 5.821), (0.2426, -0.0966, 6.244), (0.552, 0.06881, 5.784), (0.5511, -0.09186, 5.784), (0.7799, 0.0869, 6.371), (0.6009, -0.285, 6.328), (0.6002, 0.2701, 6.328), (0.5558, -0.1514, 5.912), (0.5554, 0.1368, 5.912), (0.4625, 0.04173, 5.89), (0.7415, -0.05354, 5.956), (0.4625, -0.05354, 5.89), (0.7415, 0.04173, 5.956), (0.6485, -0.1514, 5.934), (0.6482, 0.1368, 5.934), (0.6038, -0.09052, 5.796), (0.6036, 0.07618, 5.796), (0.9272, 0.06881, 5.547), (0.9046, 0.07551, 5.707), (0.5498, 0.02116, 5.784), (0.9045, -0.08516, 5.708), (0.9159, -0.1195, 5.627), (0.916, 0.1036, 5.627), (0.7112, -0.03394, 5.822), (0.5498, -0.03394, 5.784), (0.9005, -0.006388, 5.736), (0.9314, -0.006388, 5.517), (0.7112, 0.02116, 5.822), (0.6574, -0.09052, 5.809), (0.6572, 0.07618, 5.809), (0.7663, -0.006388, 5.572), (0.8566, -0.006388, 5.775), (1.071, -0.006388, 5.537), (0.8114, 0.1036, 5.673), (0.8116, -0.1195, 5.674), (0.845, -0.08516, 5.749), (0.8446, 0.07551, 5.748), (0.7785, 0.06881, 5.6), (0.7781, -0.09186, 5.599), (0.8002, -0.09052, 5.648), (0.8001, 0.07618, 5.648), (1.04, -0.006388, 5.756), (1.055, -0.006604, 5.646), (0.7776, 0.02116, 5.598), (1.055, 0.1036, 5.646), (1.055, -0.1195, 5.647), (1.044, -0.08516, 5.728), (0.8453, -0.03394, 5.749), (1.044, 0.07551, 5.727), (0.7776, -0.03394, 5.598), (1.066, 0.06881, 5.566), (1.067, -0.09186, 5.566), (0.8453, 0.02116, 5.749), (0.8227, -0.09052, 5.699), (0.8226, 0.07618, 5.699), (0.9198, -0.09052, 5.6), (0.9198, 0.07618, 5.599), (0.9275, 0.02116, 5.545), (0.9044, -0.03394, 5.709), (0.9275, -0.03394, 5.545), (0.9044, 0.02116, 5.709), (0.9121, -0.09052, 5.654), (0.9121, 0.07618, 5.654), (1.059, -0.09052, 5.619), (1.059, 0.07618, 5.619), (1.058, -0.006604, 5.626), (1.055, 0.01422, 5.646), (1.067, 0.02116, 5.564), (1.053, 0.00902, 5.662), (1.052, -0.006604, 5.667), (1.053, -0.02252, 5.662), (1.044, -0.03394, 5.728), (1.055, -0.02802, 5.646), (1.067, -0.03394, 5.564), (1.057, -0.02252, 5.631), (1.057, 0.00902, 5.631), (1.044, 0.02116, 5.728), (1.051, -0.09052, 5.674), (1.051, 0.07618, 5.674), (-3.71, -0.7875, 0.3456), (-3.702, 0.6929, 0.3475), (-2.25, 0.7546, 0.6906), (-2.242, -0.7258, 0.6925), (-3.944, -0.7875, 1.334), (-3.936, 0.6929, 1.336), (-2.483, 0.7546, 1.679), (-2.475, -0.7258, 1.681), (-2.976, -1.043, 0.519), (-2.98, 1.014, 0.5181), (-3.209, -1.043, 1.507), (-3.213, 1.014, 1.506), (-3.744, -0.004407, 2.535), (-2.643, -0.3258, -2.242), (-2.219, -7.941e-09, 1.741), (-4.204, 5.546e-08, 1.273), (-1.985, -6.659e-08, 0.753), (-3.971, -1.848e-07, 0.2842), (-3.225, -0.7752, 0.4602), (-3.227, 0.7608, 0.4597), (-3.458, -0.7752, 1.449), (-3.46, 0.7608, 1.448), (-3.196, -0.004407, 2.665), (-2.639, 0.2799, -2.242), (-2.045, 0.3051, -2.101), (-3.49, -0.004844, 2.682), (-3.956, 0.2539, 1.331), (-3.722, 0.2539, 0.3428), (-2.042, -0.3005, -2.1), (-3.47, 0.2757, 2.6), (-2.342, -0.4301, -2.171), (-3.469, -0.2925, 2.6), (-3.266, -0.2049, 2.648), (-2.344, 0.4111, -2.172), (-2.236, -0.2539, 0.6939), (-2.469, -0.2539, 1.682), (-3.269, 0.2041, 2.648), (-3.722, -0.2539, 0.3428), (-3.956, -0.2539, 1.331), (-3.67, 0.187, 2.553), (-1.937, -0.003598, -2.076), (-3.672, -0.222, 2.552), (-2.749, -0.003598, -2.267), (-2.236, 0.2539, 0.6939), (-2.469, 0.2539, 1.682), (-2.731, -0.7752, 0.5769), (-2.733, 0.7608, 0.5764), (-2.964, -0.7752, 1.565), (-2.966, 0.7608, 1.565), (-3.872, -0.5085, 2.198), (-3.867, 0.4433, 2.199), (-2.933, 0.483, 2.42), (-2.928, -0.4689, 2.421), (-3.4, -0.6725, 2.31), (-3.402, 0.6497, 2.309), (-3.323, -0.001292, -1.519), (-2.763, -0.002174, 2.46), (-4.039, -0.002174, 2.159), (-3.56, -0.5006, 2.272), (-3.561, 0.487, 2.272), (-1.758, -0.001291, -1.15), (-2.516, -0.004648, -2.49), (-3.88, 0.1611, 2.196), (-2.542, 0.7975, -1.335), (-2.539, -0.8228, -1.334), (-1.96, -0.5732, -1.198), (-2.924, -0.1654, 2.422), (-1.967, 0.5933, -1.199), (-3.88, -0.1654, 2.196), (-3.111, 0.5447, -1.469), (-3.118, -0.6218, -1.471), (-2.924, 0.1611, 2.422), (-3.242, -0.5006, 2.347), (-3.243, 0.487, 2.347), (-3.538, -0.2186, 2.584), (-3.539, 0.2058, 2.584), (-3.559, -0.004844, 2.666), (-3.49, 0.06586, 2.682), (-3.676, 0.06574, 2.551), (-3.438, 0.04822, 2.695), (-3.42, -0.004844, 2.699), (-3.438, -0.05891, 2.695), (-3.265, -0.07455, 2.648), (-3.489, -0.07756, 2.682), (-3.676, -0.07455, 2.551), (-3.541, -0.05891, 2.67), (-3.541, 0.04822, 2.67), (-3.265, 0.06574, 2.648), (-3.402, -0.2186, 2.616), (-3.402, 0.2058, 2.616), (-2.735, -0.6121, -1.381), (-2.737, 0.5981, -1.381), (-2.046, -0.004648, -2.379), (-1.634, -0.191, -2.994), (-3.127, 0.1987, -1.473), (-2.281, 0.2352, -2.435), (-2.281, -0.2514, -2.435), (-2.107, -0.1764, -2.394), (-1.956, -0.2013, -1.197), (-2.109, 0.1739, -2.394), (-3.127, -0.2013, -1.473), (-2.452, 0.1593, -2.475), (-2.454, -0.191, -2.476), (-1.956, 0.1987, -1.197), (-2.346, -0.6121, -1.289), (-2.347, 0.5981, -1.289), (-2.444, -0.3207, -2.195), (-2.445, 0.3076, -2.196), (-2.648, 0.1003, -2.244), (-2.039, -0.1075, -2.1), (-2.648, -0.1075, -2.244), (-2.039, 0.1003, -2.1), (-2.242, -0.3207, -2.148), (-2.243, 0.3076, -2.148), (-2.339, -0.1881, -2.448), (-2.34, 0.1754, -2.449), (-1.634, 0.1593, -2.992), (-1.684, 0.1739, -2.643), (-2.457, 0.05543, -2.476), (-1.684, -0.1764, -2.641), (-1.659, -0.2514, -2.818), (-1.659, 0.2352, -2.818), (-2.105, -0.06472, -2.393), (-2.457, -0.06472, -2.476), (-1.693, -0.004648, -2.579), (-1.625, -0.004648, -3.057), (-2.105, 0.05543, -2.393), (-2.223, -0.1881, -2.421), (-2.223, 0.1754, -2.421), (-1.985, -0.004648, -2.937), (-1.788, -0.004648, -2.496), (-1.322, -0.004648, -3.014), (-1.887, 0.2352, -2.717), (-1.887, -0.2514, -2.716), (-1.814, -0.1764, -2.553), (-1.814, 0.1739, -2.554), (-1.959, 0.1593, -2.877), (-1.959, -0.191, -2.879), (-1.911, -0.1881, -2.771), (-1.911, 0.1754, -2.771), (-1.389, -0.004648, -2.536), (-1.355, -0.005119, -2.776), (-1.961, 0.05543, -2.881), (-1.355, 0.2352, -2.776), (-1.355, -0.2514, -2.775), (-1.38, -0.1764, -2.598), (-1.813, -0.06472, -2.551), (-1.38, 0.1739, -2.6), (-1.961, -0.06472, -2.881), (-1.331, 0.1593, -2.95), (-1.33, -0.191, -2.952), (-1.813, 0.05543, -2.551), (-1.862, -0.1881, -2.661), (-1.862, 0.1754, -2.662), (-1.651, -0.1881, -2.877), (-1.65, 0.1754, -2.878), (-1.634, 0.05543, -2.997), (-1.684, -0.06472, -2.639), (-1.634, -0.06472, -2.997), (-1.684, 0.05543, -2.639), (-1.667, -0.1881, -2.758), (-1.667, 0.1754, -2.759), (-1.347, -0.1881, -2.835), (-1.347, 0.1754, -2.835), (-1.349, -0.005119, -2.821), (-1.355, 0.04028, -2.776), (-1.33, 0.05543, -2.954), (-1.36, 0.02895, -2.742), (-1.362, -0.005119, -2.73), (-1.36, -0.03983, -2.742), (-1.38, -0.06472, -2.597), (-1.355, -0.0518, -2.775), (-1.33, -0.06472, -2.954), (-1.35, -0.03983, -2.809), (-1.35, 0.02895, -2.809), (-1.38, 0.05543, -2.597), (-1.364, -0.1881, -2.716), (-1.364, 0.1754, -2.716), (2.747, 0.9125, 5.196), (2.738, -0.8029, 5.196), (1.009, -0.8744, 5.261), (0.9995, 0.841, 5.261), (2.791, 0.9125, 6.372), (2.781, -0.8029, 6.372), (1.053, -0.8744, 6.437), (1.043, 0.841, 6.437), (1.873, 1.208, 5.229), (1.878, -1.175, 5.228), (1.917, 1.208, 6.405), (1.922, -1.175, 6.404), (2.295, 0.005106, 7.693), (2.113, 0.3775, 2.015), (0.7385, 8.842e-08, 6.449), (3.101, -3.205e-07, 6.36), (0.6946, 1.585e-07, 5.273), (3.057, -4.01e-08, 5.184), (2.17, 0.8982, 5.218), (2.172, -0.8816, 5.217), (2.214, 0.8982, 6.393), (2.216, -0.8816, 6.393), (1.642, 0.005106, 7.717), (2.109, -0.3243, 2.015), (1.402, -0.3535, 2.041), (1.973, 0.005613, 7.803), (2.805, -0.2942, 6.371), (2.761, -0.2942, 5.195), (1.398, 0.3482, 2.041), (1.969, -0.3195, 7.705), (1.755, 0.4984, 2.028), (1.968, 0.3389, 7.705), (1.726, 0.2375, 7.714), (1.757, -0.4764, 2.028), (0.9923, 0.2942, 5.262), (1.036, 0.2942, 6.437), (1.729, -0.2365, 7.714), (2.761, 0.2942, 5.195), (2.805, 0.2942, 6.371), (2.207, -0.2167, 7.696), (1.273, 0.004169, 2.046), (2.209, 0.2572, 7.696), (2.239, 0.004169, 2.01), (0.9923, -0.2942, 5.262), (1.036, -0.2942, 6.437), (1.582, 0.8982, 5.24), (1.584, -0.8816, 5.239), (1.626, 0.8982, 6.415), (1.628, -0.8816, 6.415), (2.516, 0.5893, 7.338), (2.51, -0.5137, 7.339), (1.398, -0.5597, 7.38), (1.392, 0.5433, 7.38), (1.954, 0.7793, 7.359), (1.957, -0.7528, 7.359), (2.724, 0.001496, 2.989), (1.196, 0.002519, 7.388), (2.715, 0.002519, 7.331), (2.144, 0.5801, 7.352), (2.146, -0.5643, 7.352), (0.8627, 0.001496, 3.058), (2.024, 0.005386, 1.704), (2.525, -0.1866, 7.338), (1.795, -0.9241, 3.024), (1.791, 0.9534, 3.024), (1.103, 0.6642, 3.049), (1.388, 0.1917, 7.381), (1.11, -0.6875, 3.049), (2.525, 0.1917, 7.338), (2.472, -0.6311, 2.998), (2.48, 0.7205, 2.998), (1.388, -0.1866, 7.381), (1.766, 0.5801, 7.366), (1.768, -0.5643, 7.366), (2.05, 0.2533, 7.702), (2.05, -0.2385, 7.702), (2.055, 0.005613, 7.8), (1.973, -0.07632, 7.803), (2.213, -0.07618, 7.696), (1.911, -0.05587, 7.805), (1.89, 0.005613, 7.806), (1.911, 0.06826, 7.805), (1.725, 0.08639, 7.714), (1.972, 0.08988, 7.803), (2.213, 0.08639, 7.696), (2.034, 0.06826, 7.801), (2.034, -0.05587, 7.801), (1.725, -0.07618, 7.714), (1.887, 0.2533, 7.708), (1.888, -0.2385, 7.708), (2.025, 0.7092, 3.015), (2.027, -0.6931, 3.015), (1.465, 0.005386, 1.725), (1.135, 0.2213, 0.9337), (2.491, -0.2303, 2.998), (1.745, -0.2726, 1.715), (1.744, 0.2913, 1.715), (1.537, 0.2044, 1.723), (1.097, 0.2333, 3.05), (1.54, -0.2015, 1.723), (2.491, 0.2333, 2.998), (1.949, -0.1846, 1.707), (1.951, 0.2213, 1.707), (1.097, -0.2303, 3.05), (1.562, 0.7092, 3.032), (1.564, -0.6931, 3.032), (1.877, 0.3716, 2.023), (1.878, -0.3565, 2.023), (2.119, -0.1162, 2.014), (1.395, 0.1245, 2.041), (2.119, 0.1245, 2.014), (1.395, -0.1162, 2.041), (1.636, 0.3716, 2.032), (1.637, -0.3565, 2.032), (1.814, 0.2179, 1.712), (1.815, -0.2032, 1.712), (1.134, -0.1846, 0.936), (1.112, -0.2015, 1.345), (1.954, -0.06423, 1.707), (1.112, 0.2044, 1.347), (1.123, 0.2913, 1.14), (1.123, -0.2726, 1.139), (1.536, 0.075, 1.723), (1.954, 0.075, 1.707), (1.108, 0.005386, 1.419), (1.139, 0.005386, 0.8605), (1.536, -0.06423, 1.723), (1.675, 0.2179, 1.717), (1.676, -0.2032, 1.717), (1.521, 0.005386, 1.078), (1.198, 0.005386, 1.535), (0.7838, 0.005386, 0.8411), (1.36, -0.2726, 1.306), (1.359, 0.2913, 1.307), (1.24, 0.2044, 1.476), (1.241, -0.2015, 1.474), (1.477, -0.1846, 1.14), (1.478, 0.2213, 1.138), (1.4, 0.2179, 1.25), (1.4, -0.2032, 1.249), (0.7532, 0.005386, 1.4), (0.7685, 0.005932, 1.12), (1.48, -0.06423, 1.135), (0.7685, -0.2726, 1.12), (0.7685, 0.2913, 1.121), (0.7571, 0.2044, 1.327), (1.239, 0.075, 1.477), (0.7573, -0.2015, 1.325), (1.48, 0.075, 1.135), (0.7797, -0.1846, 0.9165), (0.7798, 0.2213, 0.9143), (1.239, -0.06423, 1.477), (1.319, 0.2179, 1.363), (1.32, -0.2032, 1.363), (1.127, 0.2179, 1.07), (1.127, -0.2032, 1.07), (1.135, -0.06423, 0.9303), (1.112, 0.075, 1.349), (1.135, 0.075, 0.9303), (1.112, -0.06423, 1.349), (1.119, 0.2179, 1.209), (1.12, -0.2032, 1.209), (0.7723, 0.2179, 1.051), (0.7723, -0.2032, 1.05), (0.7714, 0.005932, 1.067), (0.7685, -0.04667, 1.12), (0.78, -0.06423, 0.9109), (0.7663, -0.03354, 1.16), (0.7656, 0.005932, 1.173), (0.7663, 0.04615, 1.16), (0.757, 0.075, 1.329), (0.7685, 0.06003, 1.12), (0.78, 0.075, 0.9109), (0.7707, 0.04615, 1.08), (0.7707, -0.03354, 1.08), (0.757, -0.06423, 1.329), (0.7647, 0.2179, 1.19), (0.7647, -0.2032, 1.189), (1.478, 1.551, -1.0), (1.462, -1.365, -1.0), (-1.478, -1.486, -1.0), (-1.494, 1.429, -1.0), (1.478, 1.551, 1.0), (1.462, -1.365, 1.0), (-1.478, -1.486, 1.0), (-1.494, 1.429, 1.0), (-0.008102, 2.053, -1.0), (0.0, -1.997, -1.0), (-0.008102, 2.053, 1.0), (-5.364e-07, -1.997, 1.0), (0.5516, 0.008678, 3.212), (0.6027, 0.6416, -6.444), (-2.013, 1.788e-07, 1.0), (2.005, -5.364e-07, 1.0), (-2.013, 2.98e-07, -1.0), (2.005, -5.96e-08, -1.0), (0.4959, 1.527, -1.0), (0.5, -1.498, -1.0), (0.4959, 1.527, 1.0), (0.5, -1.498, 1.0), (-0.5585, 0.008679, 3.212), (0.5961, -0.5512, -6.444), (-0.6066, -0.6009, -6.444), (-0.002592, 0.009541, 3.379), (1.502, -0.5, 1.0), (1.502, -0.5, -1.0), (-0.6132, 0.5919, -6.444), (-0.002346, -0.543, 3.212), (-0.00523, 0.8471, -6.444), (-0.004584, 0.576, 3.212), (-0.4152, 0.4036, 3.212), (-0.001915, -0.8097, -6.444), (-1.506, 0.5, -1.0), (-1.506, 0.5, 1.0), (-0.4107, -0.4019, 3.212), (1.502, 0.5, -1.0), (1.502, 0.5, 1.0), (0.4016, -0.3684, 3.212), (-0.8253, 0.007086, -6.444), (0.406, 0.4372, 3.212), (0.8182, 0.007086, -6.444), (-1.506, -0.5, -1.0), (-1.506, -0.5, 1.0), (-0.5041, 1.527, -1.0), (-0.5, -1.498, -1.0), (-0.5041, 1.527, 1.0), (-0.5, -1.498, 1.0), (0.9492, 1.002, 2.624), (0.9388, -0.8731, 2.624), (-0.9515, -0.9513, 2.624), (-0.9619, 0.9234, 2.624), (-0.006367, 1.325, 2.624), (-0.001158, -1.28, 2.624), (1.579, 0.002543, -4.75), (-1.295, 0.004281, 2.624), (1.288, 0.004281, 2.624), (0.3177, 0.9859, 2.624), (0.3203, -0.9591, 2.624), (-1.587, 0.002543, -4.75), (0.4719, 0.009154, -6.976), (0.9648, -0.3172, 2.624), (-0.0006873, -1.571, -4.75), (-0.007071, 1.62, -4.75), (-1.178, 1.129, -4.75), (-0.9697, 0.3258, 2.624), (-1.165, -1.168, -4.75), (0.9648, 0.3258, 2.624), (1.151, -1.073, -4.75), (1.164, 1.225, -4.75), (-0.9697, -0.3172, 2.624), (-0.3253, 0.9859, 2.624), (-0.3226, -0.9591, 2.624), (0.1347, 0.4305, 3.212), (0.1358, -0.4053, 3.212), (0.1372, 0.009541, 3.379), (-0.002592, -0.1297, 3.379), (0.4127, -0.1295, 3.212), (-0.1077, -0.09496, 3.379), (-0.143, 0.009541, 3.379), (-0.1079, 0.116, 3.379), (-0.4186, 0.1468, 3.212), (-0.003157, 0.1528, 3.379), (0.4127, 0.1468, 3.212), (0.1019, 0.116, 3.379), (0.1022, -0.09496, 3.379), (-0.4186, -0.1295, 3.212), (-0.1416, 0.4305, 3.212), (-0.1405, -0.4053, 3.212), (0.3901, 1.205, -4.75), (0.3933, -1.178, -4.75), (-0.4788, 0.009154, -6.976), (1.183, -0.3914, -4.75), (-0.002474, -0.4633, -6.976), (-0.004391, 0.495, -6.976), (-0.3561, 0.3474, -6.976), (-1.188, 0.3965, -4.75), (-0.3522, -0.3425, -6.976), (1.183, 0.3965, -4.75), (0.3434, -0.3138, -6.976), (0.3473, 0.3762, -6.976), (-1.188, -0.3914, -4.75), (-0.3978, 1.205, -4.75), (-0.3946, -1.178, -4.75), (0.201, 0.6316, -6.444), (0.2026, -0.6059, -6.444), (0.6127, -0.1975, -6.444), (-0.6182, 0.2116, -6.444), (0.6127, 0.2116, -6.444), (-0.6182, -0.1975, -6.444), (-0.2081, 0.6316, -6.444), (-0.2065, -0.6059, -6.444), (0.1149, 0.3704, -6.976), (0.1158, -0.3454, -6.976), (0.353, -0.1092, -6.976), (-0.3589, 0.1275, -6.976), (0.353, 0.1275, -6.976), (-0.3589, -0.1092, -6.976), (-0.1217, 0.3704, -6.976), (-0.1208, -0.3454, -6.976), (0.4719, 0.009154, -8.247), (-0.4788, 0.009154, -8.247), (-0.002739, 0.01008, -8.247), (-0.002474, -0.4633, -8.247), (-0.004391, 0.495, -8.247), (-0.3561, 0.3474, -8.247), (-0.3522, -0.3425, -8.247), (0.3434, -0.3138, -8.247), (0.3473, 0.3762, -8.247), (0.1149, 0.3704, -8.247), (0.1158, -0.3454, -8.247), (0.08702, 0.01008, -8.247), (-0.002739, -0.07932, -8.247), (0.353, -0.1092, -8.247), (-0.07019, -0.05701, -8.247), (-0.09287, 0.01008, -8.247), (-0.07037, 0.07844, -8.247), (-0.3589, 0.1275, -8.247), (-0.003102, 0.102, -8.247), (0.353, 0.1275, -8.247), (0.06435, 0.07844, -8.247), (0.06453, -0.05701, -8.247), (-0.3589, -0.1092, -8.247), (-0.1217, 0.3704, -8.247), (-0.1208, -0.3454, -8.247)], [], [(19, 9, 63, 91), (14, 44, 71, 56), (27, 26, 5, 1), (46, 48, 6, 2), (34, 35, 7, 3), (47, 45, 3, 7), (45, 8, 64, 104), (7, 35, 66, 52), (19, 21, 11, 9), (20, 18, 8, 10), (37, 38, 15, 17), (48, 11, 54, 73), (6, 48, 73, 51), (3, 45, 104, 65), (37, 17, 55, 100), (43, 44, 14, 16), (8, 18, 90, 64), (38, 4, 49, 68), (1, 5, 21, 19), (4, 0, 18, 20), (21, 5, 50, 59), (43, 16, 60, 103), (27, 1, 69, 94), (34, 3, 65, 98), (17, 15, 26, 27), (15, 38, 68, 57), (9, 46, 105, 63), (17, 27, 94, 55), (47, 7, 52, 72), (4, 20, 58, 49), (0, 37, 100, 70), (10, 47, 72, 53), (2, 6, 44, 43), (11, 21, 59, 54), (16, 14, 35, 34), (0, 4, 38, 37), (5, 26, 62, 50), (26, 15, 57, 62), (20, 10, 53, 58), (16, 34, 98, 60), (44, 6, 51, 71), (46, 2, 67, 105), (2, 43, 103, 67), (35, 14, 56, 66), (1, 19, 91, 69), (18, 0, 70, 90), (9, 11, 48, 46), (10, 8, 45, 47), (68, 49, 41, 84), (50, 62, 78, 39), (53, 72, 88, 31), (59, 50, 39, 75), (66, 56, 22, 82), (71, 51, 36, 87), (49, 58, 74, 41), (52, 66, 82, 32), (56, 71, 87, 22), (54, 59, 75, 29), (51, 73, 89, 36), (57, 68, 84, 12), (58, 53, 31, 74), (62, 57, 12, 78), (72, 52, 32, 88), (73, 54, 29, 89), (79, 87, 36, 89), (86, 77, 29, 75), (85, 83, 25, 76), (81, 82, 22, 80), (78, 86, 75, 39), (84, 85, 76, 12), (12, 76, 86, 78), (76, 25, 77, 86), (41, 74, 85, 84), (80, 22, 87, 79), (25, 80, 79, 77), (88, 32, 82, 81), (31, 88, 81, 83), (74, 31, 83, 85), (77, 79, 89, 29), (83, 81, 80, 25), (65, 104, 112, 28), (67, 103, 111, 24), (105, 67, 24, 113), (90, 70, 13, 106), (98, 65, 28, 109), (91, 63, 33, 107), (69, 91, 107, 23), (55, 94, 108, 42), (100, 55, 42, 110), (94, 69, 23, 108), (103, 60, 40, 111), (64, 90, 106, 30), (104, 64, 30, 112), (60, 98, 109, 40), (70, 100, 110, 13), (63, 105, 113, 33), (24, 111, 126, 99), (23, 107, 115, 101), (109, 28, 97, 122), (108, 23, 101, 118), (106, 13, 102, 114), (113, 24, 99, 128), (107, 33, 95, 115), (42, 108, 118, 61), (110, 42, 61, 123), (111, 40, 92, 126), (30, 106, 114, 96), (112, 30, 96, 127), (40, 109, 122, 92), (13, 110, 123, 102), (28, 112, 127, 97), (33, 113, 128, 95), (127, 96, 133, 152), (92, 122, 146, 130), (102, 123, 148, 137), (97, 127, 152, 134), (95, 128, 153, 132), (99, 126, 151, 135), (128, 99, 135, 153), (114, 102, 137, 138), (122, 97, 134, 146), (101, 115, 139, 136), (115, 95, 132, 139), (61, 118, 142, 129), (123, 61, 129, 148), (126, 92, 130, 151), (96, 114, 138, 133), (118, 101, 136, 142), (138, 137, 93, 154), (139, 132, 121, 155), (129, 142, 156, 125), (136, 139, 155, 116), (148, 129, 125, 158), (142, 136, 116, 156), (151, 130, 124, 159), (133, 138, 154, 120), (152, 133, 120, 160), (134, 152, 160, 119), (130, 146, 157, 124), (137, 148, 158, 93), (132, 153, 161, 121), (153, 135, 117, 161), (135, 151, 159, 117), (146, 134, 119, 157), (155, 121, 143, 163), (156, 116, 149, 166), (125, 156, 166, 131), (158, 125, 131, 172), (159, 124, 140, 175), (120, 154, 162, 144), (116, 155, 163, 149), (160, 120, 144, 176), (124, 157, 170, 140), (93, 158, 172, 150), (157, 119, 145, 170), (154, 93, 150, 162), (121, 161, 177, 143), (161, 117, 147, 177), (117, 159, 175, 147), (119, 160, 176, 145), (167, 177, 147, 175), (174, 163, 143, 165), (169, 168, 140, 170), (173, 164, 141, 171), (166, 149, 163, 174), (172, 131, 164, 173), (168, 167, 175, 140), (164, 174, 165, 141), (176, 169, 170, 145), (171, 141, 168, 169), (131, 166, 174, 164), (162, 173, 171, 144), (165, 143, 177, 167), (150, 172, 173, 162), (141, 165, 167, 168), (144, 171, 169, 176), (197, 187, 241, 269), (192, 222, 249, 234), (205, 204, 183, 179), (224, 226, 184, 180), (212, 213, 185, 181), (225, 223, 181, 185), (223, 186, 242, 282), (185, 213, 244, 230), (197, 199, 189, 187), (198, 196, 186, 188), (215, 216, 193, 195), (226, 189, 232, 251), (184, 226, 251, 229), (181, 223, 282, 243), (215, 195, 233, 278), (221, 222, 192, 194), (186, 196, 268, 242), (216, 182, 227, 246), (179, 183, 199, 197), (182, 178, 196, 198), (199, 183, 228, 237), (221, 194, 238, 281), (205, 179, 247, 272), (212, 181, 243, 276), (195, 193, 204, 205), (193, 216, 246, 235), (187, 224, 283, 241), (195, 205, 272, 233), (225, 185, 230, 250), (182, 198, 236, 227), (178, 215, 278, 248), (188, 225, 250, 231), (180, 184, 222, 221), (189, 199, 237, 232), (194, 192, 213, 212), (178, 182, 216, 215), (183, 204, 240, 228), (204, 193, 235, 240), (198, 188, 231, 236), (194, 212, 276, 238), (222, 184, 229, 249), (224, 180, 245, 283), (180, 221, 281, 245), (213, 192, 234, 244), (179, 197, 269, 247), (196, 178, 248, 268), (187, 189, 226, 224), (188, 186, 223, 225), (246, 227, 219, 262), (228, 240, 256, 217), (231, 250, 266, 209), (237, 228, 217, 253), (244, 234, 200, 260), (249, 229, 214, 265), (227, 236, 252, 219), (230, 244, 260, 210), (234, 249, 265, 200), (232, 237, 253, 207), (229, 251, 267, 214), (235, 246, 262, 190), (236, 231, 209, 252), (240, 235, 190, 256), (250, 230, 210, 266), (251, 232, 207, 267), (257, 265, 214, 267), (264, 255, 207, 253), (263, 261, 203, 254), (259, 260, 200, 258), (256, 264, 253, 217), (262, 263, 254, 190), (190, 254, 264, 256), (254, 203, 255, 264), (219, 252, 263, 262), (258, 200, 265, 257), (203, 258, 257, 255), (266, 210, 260, 259), (209, 266, 259, 261), (252, 209, 261, 263), (255, 257, 267, 207), (261, 259, 258, 203), (243, 282, 290, 206), (245, 281, 289, 202), (283, 245, 202, 291), (268, 248, 191, 284), (276, 243, 206, 287), (269, 241, 211, 285), (247, 269, 285, 201), (233, 272, 286, 220), (278, 233, 220, 288), (272, 247, 201, 286), (281, 238, 218, 289), (242, 268, 284, 208), (282, 242, 208, 290), (238, 276, 287, 218), (248, 278, 288, 191), (241, 283, 291, 211), (202, 289, 304, 277), (201, 285, 293, 279), (287, 206, 275, 300), (286, 201, 279, 296), (284, 191, 280, 292), (291, 202, 277, 306), (285, 211, 273, 293), (220, 286, 296, 239), (288, 220, 239, 301), (289, 218, 270, 304), (208, 284, 292, 274), (290, 208, 274, 305), (218, 287, 300, 270), (191, 288, 301, 280), (206, 290, 305, 275), (211, 291, 306, 273), (305, 274, 311, 330), (270, 300, 324, 308), (280, 301, 326, 315), (275, 305, 330, 312), (273, 306, 331, 310), (277, 304, 329, 313), (306, 277, 313, 331), (292, 280, 315, 316), (300, 275, 312, 324), (279, 293, 317, 314), (293, 273, 310, 317), (239, 296, 320, 307), (301, 239, 307, 326), (304, 270, 308, 329), (274, 292, 316, 311), (296, 279, 314, 320), (316, 315, 271, 332), (317, 310, 299, 333), (307, 320, 334, 303), (314, 317, 333, 294), (326, 307, 303, 336), (320, 314, 294, 334), (329, 308, 302, 337), (311, 316, 332, 298), (330, 311, 298, 338), (312, 330, 338, 297), (308, 324, 335, 302), (315, 326, 336, 271), (310, 331, 339, 299), (331, 313, 295, 339), (313, 329, 337, 295), (324, 312, 297, 335), (333, 299, 321, 341), (334, 294, 327, 344), (303, 334, 344, 309), (336, 303, 309, 350), (337, 302, 318, 353), (298, 332, 340, 322), (294, 333, 341, 327), (338, 298, 322, 354), (302, 335, 348, 318), (271, 336, 350, 328), (335, 297, 323, 348), (332, 271, 328, 340), (299, 339, 355, 321), (339, 295, 325, 355), (295, 337, 353, 325), (297, 338, 354, 323), (345, 355, 325, 353), (352, 341, 321, 343), (347, 346, 318, 348), (351, 342, 319, 349), (344, 327, 341, 352), (350, 309, 342, 351), (346, 345, 353, 318), (342, 352, 343, 319), (354, 347, 348, 323), (349, 319, 346, 347), (309, 344, 352, 342), (340, 351, 349, 322), (343, 321, 355, 345), (328, 350, 351, 340), (319, 343, 345, 346), (322, 349, 347, 354), (375, 365, 419, 447), (370, 400, 427, 412), (383, 382, 361, 357), (402, 404, 362, 358), (390, 391, 363, 359), (403, 401, 359, 363), (401, 364, 420, 460), (363, 391, 422, 408), (375, 377, 367, 365), (376, 374, 364, 366), (393, 394, 371, 373), (404, 367, 410, 429), (362, 404, 429, 407), (359, 401, 460, 421), (393, 373, 411, 456), (399, 400, 370, 372), (364, 374, 446, 420), (394, 360, 405, 424), (357, 361, 377, 375), (360, 356, 374, 376), (377, 361, 406, 415), (399, 372, 416, 459), (383, 357, 425, 450), (390, 359, 421, 454), (373, 371, 382, 383), (371, 394, 424, 413), (365, 402, 461, 419), (373, 383, 450, 411), (403, 363, 408, 428), (360, 376, 414, 405), (356, 393, 456, 426), (366, 403, 428, 409), (358, 362, 400, 399), (367, 377, 415, 410), (372, 370, 391, 390), (356, 360, 394, 393), (361, 382, 418, 406), (382, 371, 413, 418), (376, 366, 409, 414), (372, 390, 454, 416), (400, 362, 407, 427), (402, 358, 423, 461), (358, 399, 459, 423), (391, 370, 412, 422), (357, 375, 447, 425), (374, 356, 426, 446), (365, 367, 404, 402), (366, 364, 401, 403), (424, 405, 397, 440), (406, 418, 434, 395), (409, 428, 444, 387), (415, 406, 395, 431), (422, 412, 378, 438), (427, 407, 392, 443), (405, 414, 430, 397), (408, 422, 438, 388), (412, 427, 443, 378), (410, 415, 431, 385), (407, 429, 445, 392), (413, 424, 440, 368), (414, 409, 387, 430), (418, 413, 368, 434), (428, 408, 388, 444), (429, 410, 385, 445), (435, 443, 392, 445), (442, 433, 385, 431), (441, 439, 381, 432), (437, 438, 378, 436), (434, 442, 431, 395), (440, 441, 432, 368), (368, 432, 442, 434), (432, 381, 433, 442), (397, 430, 441, 440), (436, 378, 443, 435), (381, 436, 435, 433), (444, 388, 438, 437), (387, 444, 437, 439), (430, 387, 439, 441), (433, 435, 445, 385), (439, 437, 436, 381), (421, 460, 468, 384), (423, 459, 467, 380), (461, 423, 380, 469), (446, 426, 369, 462), (454, 421, 384, 465), (447, 419, 389, 463), (425, 447, 463, 379), (411, 450, 464, 398), (456, 411, 398, 466), (450, 425, 379, 464), (459, 416, 396, 467), (420, 446, 462, 386), (460, 420, 386, 468), (416, 454, 465, 396), (426, 456, 466, 369), (419, 461, 469, 389), (380, 467, 482, 455), (379, 463, 471, 457), (465, 384, 453, 478), (464, 379, 457, 474), (462, 369, 458, 470), (469, 380, 455, 484), (463, 389, 451, 471), (398, 464, 474, 417), (466, 398, 417, 479), (467, 396, 448, 482), (386, 462, 470, 452), (468, 386, 452, 483), (396, 465, 478, 448), (369, 466, 479, 458), (384, 468, 483, 453), (389, 469, 484, 451), (483, 452, 489, 508), (448, 478, 502, 486), (458, 479, 504, 493), (453, 483, 508, 490), (451, 484, 509, 488), (455, 482, 507, 491), (484, 455, 491, 509), (470, 458, 493, 494), (478, 453, 490, 502), (457, 471, 495, 492), (471, 451, 488, 495), (417, 474, 498, 485), (479, 417, 485, 504), (482, 448, 486, 507), (452, 470, 494, 489), (474, 457, 492, 498), (494, 493, 449, 510), (495, 488, 477, 511), (485, 498, 512, 481), (492, 495, 511, 472), (504, 485, 481, 514), (498, 492, 472, 512), (507, 486, 480, 515), (489, 494, 510, 476), (508, 489, 476, 516), (490, 508, 516, 475), (486, 502, 513, 480), (493, 504, 514, 449), (488, 509, 517, 477), (509, 491, 473, 517), (491, 507, 515, 473), (502, 490, 475, 513), (511, 477, 499, 519), (512, 472, 505, 522), (481, 512, 522, 487), (514, 481, 487, 528), (515, 480, 496, 531), (476, 510, 518, 500), (472, 511, 519, 505), (516, 476, 500, 532), (480, 513, 526, 496), (449, 514, 528, 506), (513, 475, 501, 526), (510, 449, 506, 518), (477, 517, 533, 499), (517, 473, 503, 533), (473, 515, 531, 503), (475, 516, 532, 501), (523, 533, 503, 531), (530, 519, 499, 521), (525, 524, 496, 526), (529, 520, 497, 527), (522, 505, 519, 530), (528, 487, 520, 529), (524, 523, 531, 496), (520, 530, 521, 497), (532, 525, 526, 501), (527, 497, 524, 525), (487, 522, 530, 520), (518, 529, 527, 500), (521, 499, 533, 523), (506, 528, 529, 518), (497, 521, 523, 524), (500, 527, 525, 532), (553, 543, 597, 625), (548, 578, 605, 590), (561, 560, 539, 535), (580, 582, 540, 536), (568, 569, 541, 537), (581, 579, 537, 541), (579, 542, 598, 638), (541, 569, 600, 586), (553, 555, 545, 543), (554, 552, 542, 544), (571, 572, 549, 551), (582, 545, 588, 607), (540, 582, 607, 585), (537, 579, 638, 599), (571, 551, 589, 634), (577, 578, 548, 550), (542, 552, 624, 598), (572, 538, 583, 602), (535, 539, 555, 553), (538, 534, 552, 554), (555, 539, 584, 593), (577, 550, 594, 637), (561, 535, 603, 628), (568, 537, 599, 632), (551, 549, 560, 561), (549, 572, 602, 591), (543, 580, 639, 597), (551, 561, 628, 589), (581, 541, 586, 606), (538, 554, 592, 583), (534, 571, 634, 604), (544, 581, 606, 587), (536, 540, 578, 577), (545, 555, 593, 588), (550, 548, 569, 568), (534, 538, 572, 571), (539, 560, 596, 584), (560, 549, 591, 596), (554, 544, 587, 592), (550, 568, 632, 594), (578, 540, 585, 605), (580, 536, 601, 639), (536, 577, 637, 601), (569, 548, 590, 600), (535, 553, 625, 603), (552, 534, 604, 624), (543, 545, 582, 580), (544, 542, 579, 581), (602, 583, 575, 618), (584, 596, 612, 573), (587, 606, 622, 565), (593, 584, 573, 609), (600, 590, 556, 616), (605, 585, 570, 621), (583, 592, 608, 575), (586, 600, 616, 566), (590, 605, 621, 556), (588, 593, 609, 563), (585, 607, 623, 570), (591, 602, 618, 546), (592, 587, 565, 608), (596, 591, 546, 612), (606, 586, 566, 622), (607, 588, 563, 623), (613, 621, 570, 623), (620, 611, 563, 609), (619, 617, 559, 610), (615, 616, 556, 614), (612, 620, 609, 573), (618, 619, 610, 546), (546, 610, 620, 612), (610, 559, 611, 620), (575, 608, 619, 618), (614, 556, 621, 613), (559, 614, 613, 611), (622, 566, 616, 615), (565, 622, 615, 617), (608, 565, 617, 619), (611, 613, 623, 563), (617, 615, 614, 559), (599, 638, 646, 562), (601, 637, 645, 558), (639, 601, 558, 647), (624, 604, 547, 640), (632, 599, 562, 643), (625, 597, 567, 641), (603, 625, 641, 557), (589, 628, 642, 576), (634, 589, 576, 644), (628, 603, 557, 642), (637, 594, 574, 645), (598, 624, 640, 564), (638, 598, 564, 646), (594, 632, 643, 574), (604, 634, 644, 547), (597, 639, 647, 567), (558, 645, 660, 633), (557, 641, 649, 635), (643, 562, 631, 656), (642, 557, 635, 652), (640, 547, 636, 648), (647, 558, 633, 662), (641, 567, 629, 649), (576, 642, 652, 595), (644, 576, 595, 657), (645, 574, 626, 660), (564, 640, 648, 630), (646, 564, 630, 661), (574, 643, 656, 626), (547, 644, 657, 636), (562, 646, 661, 631), (567, 647, 662, 629), (661, 630, 667, 686), (626, 656, 680, 664), (636, 657, 682, 671), (631, 661, 686, 668), (629, 662, 687, 666), (633, 660, 685, 669), (662, 633, 669, 687), (648, 636, 671, 672), (656, 631, 668, 680), (635, 649, 673, 670), (649, 629, 666, 673), (595, 652, 676, 663), (657, 595, 663, 682), (660, 626, 664, 685), (630, 648, 672, 667), (652, 635, 670, 676), (672, 671, 627, 688), (673, 666, 655, 689), (663, 676, 690, 659), (670, 673, 689, 650), (682, 663, 659, 692), (676, 670, 650, 690), (685, 664, 658, 693), (667, 672, 688, 654), (686, 667, 654, 694), (668, 686, 694, 653), (664, 680, 691, 658), (671, 682, 692, 627), (666, 687, 695, 655), (687, 669, 651, 695), (669, 685, 693, 651), (680, 668, 653, 691), (689, 655, 677, 697), (690, 650, 683, 700), (659, 690, 700, 665), (692, 659, 665, 706), (693, 658, 674, 709), (654, 688, 696, 678), (650, 689, 697, 683), (694, 654, 678, 710), (658, 691, 704, 674), (627, 692, 706, 684), (691, 653, 679, 704), (688, 627, 684, 696), (655, 695, 711, 677), (695, 651, 681, 711), (651, 693, 709, 681), (653, 694, 710, 679), (701, 711, 681, 709), (708, 697, 677, 699), (703, 702, 674, 704), (707, 698, 675, 705), (700, 683, 697, 708), (706, 665, 698, 707), (702, 701, 709, 674), (698, 708, 699, 675), (710, 703, 704, 679), (705, 675, 702, 703), (665, 700, 708, 698), (696, 707, 705, 678), (699, 677, 711, 701), (684, 706, 707, 696), (675, 699, 701, 702), (678, 705, 703, 710), (731, 721, 775, 803), (726, 756, 783, 768), (739, 738, 717, 713), (758, 760, 718, 714), (746, 747, 719, 715), (759, 757, 715, 719), (757, 720, 776, 816), (719, 747, 778, 764), (731, 733, 723, 721), (732, 730, 720, 722), (749, 750, 727, 729), (760, 723, 766, 785), (718, 760, 785, 763), (715, 757, 816, 777), (749, 729, 767, 812), (755, 756, 726, 728), (720, 730, 802, 776), (750, 716, 761, 780), (713, 717, 733, 731), (716, 712, 730, 732), (733, 717, 762, 771), (755, 728, 772, 815), (739, 713, 781, 806), (746, 715, 777, 810), (729, 727, 738, 739), (727, 750, 780, 769), (721, 758, 817, 775), (729, 739, 806, 767), (759, 719, 764, 784), (716, 732, 770, 761), (712, 749, 812, 782), (722, 759, 784, 765), (714, 718, 756, 755), (723, 733, 771, 766), (728, 726, 747, 746), (712, 716, 750, 749), (717, 738, 774, 762), (738, 727, 769, 774), (732, 722, 765, 770), (728, 746, 810, 772), (756, 718, 763, 783), (758, 714, 779, 817), (714, 755, 815, 779), (747, 726, 768, 778), (713, 731, 803, 781), (730, 712, 782, 802), (721, 723, 760, 758), (722, 720, 757, 759), (780, 761, 753, 796), (762, 774, 790, 751), (765, 784, 800, 743), (771, 762, 751, 787), (778, 768, 734, 794), (783, 763, 748, 799), (761, 770, 786, 753), (764, 778, 794, 744), (768, 783, 799, 734), (766, 771, 787, 741), (763, 785, 801, 748), (769, 780, 796, 724), (770, 765, 743, 786), (774, 769, 724, 790), (784, 764, 744, 800), (785, 766, 741, 801), (791, 799, 748, 801), (798, 789, 741, 787), (797, 795, 737, 788), (793, 794, 734, 792), (790, 798, 787, 751), (796, 797, 788, 724), (724, 788, 798, 790), (788, 737, 789, 798), (753, 786, 797, 796), (792, 734, 799, 791), (737, 792, 791, 789), (800, 744, 794, 793), (743, 800, 793, 795), (786, 743, 795, 797), (789, 791, 801, 741), (795, 793, 792, 737), (777, 816, 824, 740), (779, 815, 823, 736), (817, 779, 736, 825), (802, 782, 725, 818), (810, 777, 740, 821), (803, 775, 745, 819), (781, 803, 819, 735), (767, 806, 820, 754), (812, 767, 754, 822), (806, 781, 735, 820), (815, 772, 752, 823), (776, 802, 818, 742), (816, 776, 742, 824), (772, 810, 821, 752), (782, 812, 822, 725), (775, 817, 825, 745), (736, 823, 838, 811), (735, 819, 827, 813), (821, 740, 809, 834), (820, 735, 813, 830), (818, 725, 814, 826), (825, 736, 811, 840), (819, 745, 807, 827), (754, 820, 830, 773), (822, 754, 773, 835), (823, 752, 804, 838), (742, 818, 826, 808), (824, 742, 808, 839), (752, 821, 834, 804), (725, 822, 835, 814), (740, 824, 839, 809), (745, 825, 840, 807), (839, 808, 845, 864), (804, 834, 858, 842), (814, 835, 860, 849), (809, 839, 864, 846), (807, 840, 865, 844), (811, 838, 863, 847), (840, 811, 847, 865), (826, 814, 849, 850), (834, 809, 846, 858), (813, 827, 851, 848), (827, 807, 844, 851), (773, 830, 854, 841), (835, 773, 841, 860), (838, 804, 842, 863), (808, 826, 850, 845), (830, 813, 848, 854), (850, 849, 805, 866), (851, 844, 833, 867), (841, 854, 868, 837), (848, 851, 867, 828), (860, 841, 837, 870), (854, 848, 828, 868), (863, 842, 836, 871), (845, 850, 866, 832), (864, 845, 832, 872), (846, 864, 872, 831), (842, 858, 869, 836), (849, 860, 870, 805), (844, 865, 873, 833), (865, 847, 829, 873), (847, 863, 871, 829), (858, 846, 831, 869), (867, 833, 855, 875), (868, 828, 861, 878), (837, 868, 878, 843), (870, 837, 843, 884), (871, 836, 852, 887), (832, 866, 874, 856), (828, 867, 875, 861), (872, 832, 856, 888), (836, 869, 882, 852), (805, 870, 884, 862), (869, 831, 857, 882), (866, 805, 862, 874), (833, 873, 889, 855), (873, 829, 859, 889), (829, 871, 887, 859), (831, 872, 888, 857), (879, 889, 859, 887), (886, 875, 855, 877), (881, 880, 852, 882), (885, 876, 853, 883), (878, 861, 875, 886), (884, 843, 876, 885), (880, 879, 887, 852), (876, 886, 877, 853), (888, 881, 882, 857), (883, 853, 880, 881), (843, 878, 886, 876), (874, 885, 883, 856), (877, 855, 889, 879), (862, 884, 885, 874), (853, 877, 879, 880), (856, 883, 881, 888), (909, 899, 953, 981), (904, 934, 961, 946), (917, 916, 895, 891), (936, 938, 896, 892), (924, 925, 897, 893), (937, 935, 893, 897), (935, 898, 954, 994), (897, 925, 956, 942), (909, 911, 901, 899), (910, 908, 898, 900), (927, 928, 905, 907), (938, 901, 944, 963), (896, 938, 963, 941), (893, 935, 994, 955), (927, 907, 945, 990), (933, 934, 904, 906), (898, 908, 980, 954), (928, 894, 939, 958), (891, 895, 911, 909), (894, 890, 908, 910), (911, 895, 940, 949), (933, 906, 950, 993), (917, 891, 959, 984), (924, 893, 955, 988), (907, 905, 916, 917), (905, 928, 958, 947), (899, 936, 995, 953), (907, 917, 984, 945), (937, 897, 942, 962), (894, 910, 948, 939), (890, 927, 990, 960), (900, 937, 962, 943), (892, 896, 934, 933), (901, 911, 949, 944), (906, 904, 925, 924), (890, 894, 928, 927), (895, 916, 952, 940), (916, 905, 947, 952), (910, 900, 943, 948), (906, 924, 988, 950), (934, 896, 941, 961), (936, 892, 957, 995), (892, 933, 993, 957), (925, 904, 946, 956), (891, 909, 981, 959), (908, 890, 960, 980), (899, 901, 938, 936), (900, 898, 935, 937), (958, 939, 931, 974), (940, 952, 968, 929), (943, 962, 978, 921), (949, 940, 929, 965), (956, 946, 912, 972), (961, 941, 926, 977), (939, 948, 964, 931), (942, 956, 972, 922), (946, 961, 977, 912), (944, 949, 965, 919), (941, 963, 979, 926), (947, 958, 974, 902), (948, 943, 921, 964), (952, 947, 902, 968), (962, 942, 922, 978), (963, 944, 919, 979), (969, 977, 926, 979), (976, 967, 919, 965), (975, 973, 915, 966), (971, 972, 912, 970), (968, 976, 965, 929), (974, 975, 966, 902), (902, 966, 976, 968), (966, 915, 967, 976), (931, 964, 975, 974), (970, 912, 977, 969), (915, 970, 969, 967), (978, 922, 972, 971), (921, 978, 971, 973), (964, 921, 973, 975), (967, 969, 979, 919), (973, 971, 970, 915), (955, 994, 1002, 918), (957, 993, 1001, 914), (995, 957, 914, 1003), (980, 960, 903, 996), (988, 955, 918, 999), (981, 953, 923, 997), (959, 981, 997, 913), (945, 984, 998, 932), (990, 945, 932, 1000), (984, 959, 913, 998), (993, 950, 930, 1001), (954, 980, 996, 920), (994, 954, 920, 1002), (950, 988, 999, 930), (960, 990, 1000, 903), (953, 995, 1003, 923), (914, 1001, 1016, 989), (913, 997, 1005, 991), (999, 918, 987, 1012), (998, 913, 991, 1008), (996, 903, 992, 1004), (1003, 914, 989, 1018), (997, 923, 985, 1005), (932, 998, 1008, 951), (1000, 932, 951, 1013), (1001, 930, 982, 1016), (920, 996, 1004, 986), (1002, 920, 986, 1017), (930, 999, 1012, 982), (903, 1000, 1013, 992), (918, 1002, 1017, 987), (923, 1003, 1018, 985), (1017, 986, 1023, 1042), (982, 1012, 1036, 1020), (992, 1013, 1038, 1027), (987, 1017, 1042, 1024), (985, 1018, 1043, 1022), (989, 1016, 1041, 1025), (1018, 989, 1025, 1043), (1004, 992, 1027, 1028), (1012, 987, 1024, 1036), (991, 1005, 1029, 1026), (1005, 985, 1022, 1029), (951, 1008, 1032, 1019), (1013, 951, 1019, 1038), (1016, 982, 1020, 1041), (986, 1004, 1028, 1023), (1008, 991, 1026, 1032), (1028, 1027, 983, 1044), (1029, 1022, 1011, 1045), (1019, 1032, 1046, 1015), (1026, 1029, 1045, 1006), (1038, 1019, 1015, 1048), (1032, 1026, 1006, 1046), (1041, 1020, 1014, 1049), (1023, 1028, 1044, 1010), (1042, 1023, 1010, 1050), (1024, 1042, 1050, 1009), (1020, 1036, 1047, 1014), (1027, 1038, 1048, 983), (1022, 1043, 1051, 1011), (1043, 1025, 1007, 1051), (1025, 1041, 1049, 1007), (1036, 1024, 1009, 1047), (1045, 1011, 1033, 1053), (1046, 1006, 1039, 1056), (1015, 1046, 1056, 1021), (1048, 1015, 1021, 1062), (1049, 1014, 1030, 1065), (1010, 1044, 1052, 1034), (1006, 1045, 1053, 1039), (1050, 1010, 1034, 1066), (1014, 1047, 1060, 1030), (983, 1048, 1062, 1040), (1047, 1009, 1035, 1060), (1044, 983, 1040, 1052), (1011, 1051, 1067, 1033), (1051, 1007, 1037, 1067), (1007, 1049, 1065, 1037), (1009, 1050, 1066, 1035), (1057, 1067, 1037, 1065), (1064, 1053, 1033, 1055), (1059, 1058, 1030, 1060), (1063, 1054, 1031, 1061), (1056, 1039, 1053, 1064), (1062, 1021, 1054, 1063), (1058, 1057, 1065, 1030), (1054, 1064, 1055, 1031), (1066, 1059, 1060, 1035), (1061, 1031, 1058, 1059), (1021, 1056, 1064, 1054), (1052, 1063, 1061, 1034), (1055, 1033, 1067, 1057), (1040, 1062, 1063, 1052), (1031, 1055, 1057, 1058), (1034, 1061, 1059, 1066), (1087, 1077, 1131, 1159), (1082, 1112, 1139, 1124), (1095, 1094, 1073, 1069), (1114, 1116, 1074, 1070), (1102, 1103, 1075, 1071), (1115, 1113, 1071, 1075), (1113, 1076, 1132, 1172), (1075, 1103, 1134, 1120), (1087, 1089, 1079, 1077), (1088, 1086, 1076, 1078), (1105, 1106, 1083, 1085), (1116, 1079, 1122, 1141), (1074, 1116, 1141, 1119), (1071, 1113, 1172, 1133), (1105, 1085, 1123, 1168), (1111, 1112, 1082, 1084), (1076, 1086, 1158, 1132), (1106, 1072, 1117, 1136), (1069, 1073, 1089, 1087), (1072, 1068, 1086, 1088), (1089, 1073, 1118, 1127), (1111, 1084, 1128, 1171), (1095, 1069, 1137, 1162), (1102, 1071, 1133, 1166), (1085, 1083, 1094, 1095), (1083, 1106, 1136, 1125), (1077, 1114, 1173, 1131), (1085, 1095, 1162, 1123), (1115, 1075, 1120, 1140), (1072, 1088, 1126, 1117), (1068, 1105, 1168, 1138), (1078, 1115, 1140, 1121), (1070, 1074, 1112, 1111), (1079, 1089, 1127, 1122), (1084, 1082, 1103, 1102), (1068, 1072, 1106, 1105), (1073, 1094, 1130, 1118), (1094, 1083, 1125, 1130), (1088, 1078, 1121, 1126), (1084, 1102, 1166, 1128), (1112, 1074, 1119, 1139), (1114, 1070, 1135, 1173), (1070, 1111, 1171, 1135), (1103, 1082, 1124, 1134), (1069, 1087, 1159, 1137), (1086, 1068, 1138, 1158), (1077, 1079, 1116, 1114), (1078, 1076, 1113, 1115), (1136, 1117, 1109, 1152), (1118, 1130, 1146, 1107), (1121, 1140, 1156, 1099), (1127, 1118, 1107, 1143), (1134, 1124, 1090, 1150), (1139, 1119, 1104, 1155), (1117, 1126, 1142, 1109), (1120, 1134, 1150, 1100), (1124, 1139, 1155, 1090), (1122, 1127, 1143, 1097), (1119, 1141, 1157, 1104), (1125, 1136, 1152, 1080), (1126, 1121, 1099, 1142), (1130, 1125, 1080, 1146), (1140, 1120, 1100, 1156), (1141, 1122, 1097, 1157), (1147, 1155, 1104, 1157), (1154, 1145, 1097, 1143), (1153, 1151, 1093, 1144), (1149, 1150, 1090, 1148), (1146, 1154, 1143, 1107), (1152, 1153, 1144, 1080), (1080, 1144, 1154, 1146), (1144, 1093, 1145, 1154), (1109, 1142, 1153, 1152), (1148, 1090, 1155, 1147), (1093, 1148, 1147, 1145), (1156, 1100, 1150, 1149), (1099, 1156, 1149, 1151), (1142, 1099, 1151, 1153), (1145, 1147, 1157, 1097), (1151, 1149, 1148, 1093), (1133, 1172, 1180, 1096), (1135, 1171, 1179, 1092), (1173, 1135, 1092, 1181), (1158, 1138, 1081, 1174), (1166, 1133, 1096, 1177), (1159, 1131, 1101, 1175), (1137, 1159, 1175, 1091), (1123, 1162, 1176, 1110), (1168, 1123, 1110, 1178), (1162, 1137, 1091, 1176), (1171, 1128, 1108, 1179), (1132, 1158, 1174, 1098), (1172, 1132, 1098, 1180), (1128, 1166, 1177, 1108), (1138, 1168, 1178, 1081), (1131, 1173, 1181, 1101), (1092, 1179, 1194, 1167), (1091, 1175, 1183, 1169), (1177, 1096, 1165, 1190), (1176, 1091, 1169, 1186), (1174, 1081, 1170, 1182), (1181, 1092, 1167, 1196), (1175, 1101, 1163, 1183), (1110, 1176, 1186, 1129), (1178, 1110, 1129, 1191), (1179, 1108, 1160, 1194), (1098, 1174, 1182, 1164), (1180, 1098, 1164, 1195), (1108, 1177, 1190, 1160), (1081, 1178, 1191, 1170), (1096, 1180, 1195, 1165), (1101, 1181, 1196, 1163), (1195, 1164, 1201, 1220), (1160, 1190, 1214, 1198), (1170, 1191, 1216, 1205), (1165, 1195, 1220, 1202), (1163, 1196, 1221, 1200), (1167, 1194, 1219, 1203), (1196, 1167, 1203, 1221), (1182, 1170, 1205, 1206), (1190, 1165, 1202, 1214), (1169, 1183, 1207, 1204), (1183, 1163, 1200, 1207), (1129, 1186, 1210, 1197), (1191, 1129, 1197, 1216), (1194, 1160, 1198, 1219), (1164, 1182, 1206, 1201), (1186, 1169, 1204, 1210), (1206, 1205, 1161, 1222), (1207, 1200, 1189, 1223), (1197, 1210, 1224, 1193), (1204, 1207, 1223, 1184), (1216, 1197, 1193, 1226), (1210, 1204, 1184, 1224), (1219, 1198, 1192, 1227), (1201, 1206, 1222, 1188), (1220, 1201, 1188, 1228), (1202, 1220, 1228, 1187), (1198, 1214, 1225, 1192), (1205, 1216, 1226, 1161), (1200, 1221, 1229, 1189), (1221, 1203, 1185, 1229), (1203, 1219, 1227, 1185), (1214, 1202, 1187, 1225), (1223, 1189, 1211, 1231), (1224, 1184, 1217, 1234), (1193, 1224, 1234, 1199), (1226, 1193, 1199, 1240), (1227, 1192, 1208, 1243), (1188, 1222, 1230, 1212), (1184, 1223, 1231, 1217), (1228, 1188, 1212, 1244), (1192, 1225, 1238, 1208), (1161, 1226, 1240, 1218), (1225, 1187, 1213, 1238), (1222, 1161, 1218, 1230), (1189, 1229, 1245, 1211), (1229, 1185, 1215, 1245), (1185, 1227, 1243, 1215), (1187, 1228, 1244, 1213), (1235, 1245, 1215, 1243), (1242, 1231, 1211, 1233), (1237, 1236, 1208, 1238), (1241, 1232, 1209, 1239), (1234, 1217, 1231, 1242), (1240, 1199, 1232, 1241), (1236, 1235, 1243, 1208), (1232, 1242, 1233, 1209), (1244, 1237, 1238, 1213), (1239, 1209, 1236, 1237), (1199, 1234, 1242, 1232), (1230, 1241, 1239, 1212), (1233, 1211, 1245, 1235), (1218, 1240, 1241, 1230), (1209, 1233, 1235, 1236), (1212, 1239, 1237, 1244), (1265, 1255, 1309, 1337), (1260, 1290, 1317, 1302), (1273, 1272, 1251, 1247), (1292, 1294, 1252, 1248), (1280, 1281, 1253, 1249), (1293, 1291, 1249, 1253), (1291, 1254, 1310, 1350), (1253, 1281, 1312, 1298), (1265, 1267, 1257, 1255), (1266, 1264, 1254, 1256), (1283, 1284, 1261, 1263), (1294, 1257, 1300, 1319), (1252, 1294, 1319, 1297), (1249, 1291, 1350, 1311), (1283, 1263, 1301, 1346), (1289, 1290, 1260, 1262), (1254, 1264, 1336, 1310), (1284, 1250, 1295, 1314), (1247, 1251, 1267, 1265), (1250, 1246, 1264, 1266), (1267, 1251, 1296, 1305), (1289, 1262, 1306, 1349), (1273, 1247, 1315, 1340), (1280, 1249, 1311, 1344), (1263, 1261, 1272, 1273), (1261, 1284, 1314, 1303), (1255, 1292, 1351, 1309), (1263, 1273, 1340, 1301), (1293, 1253, 1298, 1318), (1250, 1266, 1304, 1295), (1246, 1283, 1346, 1316), (1256, 1293, 1318, 1299), (1248, 1252, 1290, 1289), (1257, 1267, 1305, 1300), (1262, 1260, 1281, 1280), (1246, 1250, 1284, 1283), (1251, 1272, 1308, 1296), (1272, 1261, 1303, 1308), (1266, 1256, 1299, 1304), (1262, 1280, 1344, 1306), (1290, 1252, 1297, 1317), (1292, 1248, 1313, 1351), (1248, 1289, 1349, 1313), (1281, 1260, 1302, 1312), (1247, 1265, 1337, 1315), (1264, 1246, 1316, 1336), (1255, 1257, 1294, 1292), (1256, 1254, 1291, 1293), (1314, 1295, 1287, 1330), (1296, 1308, 1324, 1285), (1299, 1318, 1334, 1277), (1305, 1296, 1285, 1321), (1312, 1302, 1268, 1328), (1317, 1297, 1282, 1333), (1295, 1304, 1320, 1287), (1298, 1312, 1328, 1278), (1302, 1317, 1333, 1268), (1300, 1305, 1321, 1275), (1297, 1319, 1335, 1282), (1303, 1314, 1330, 1258), (1304, 1299, 1277, 1320), (1308, 1303, 1258, 1324), (1318, 1298, 1278, 1334), (1319, 1300, 1275, 1335), (1325, 1333, 1282, 1335), (1332, 1323, 1275, 1321), (1331, 1329, 1271, 1322), (1327, 1328, 1268, 1326), (1324, 1332, 1321, 1285), (1330, 1331, 1322, 1258), (1258, 1322, 1332, 1324), (1322, 1271, 1323, 1332), (1287, 1320, 1331, 1330), (1326, 1268, 1333, 1325), (1271, 1326, 1325, 1323), (1334, 1278, 1328, 1327), (1277, 1334, 1327, 1329), (1320, 1277, 1329, 1331), (1323, 1325, 1335, 1275), (1329, 1327, 1326, 1271), (1311, 1350, 1358, 1274), (1313, 1349, 1357, 1270), (1351, 1313, 1270, 1359), (1336, 1316, 1259, 1352), (1344, 1311, 1274, 1355), (1337, 1309, 1279, 1353), (1315, 1337, 1353, 1269), (1301, 1340, 1354, 1288), (1346, 1301, 1288, 1356), (1340, 1315, 1269, 1354), (1349, 1306, 1286, 1357), (1310, 1336, 1352, 1276), (1350, 1310, 1276, 1358), (1306, 1344, 1355, 1286), (1316, 1346, 1356, 1259), (1309, 1351, 1359, 1279), (1270, 1357, 1372, 1345), (1269, 1353, 1361, 1347), (1355, 1274, 1343, 1368), (1354, 1269, 1347, 1364), (1352, 1259, 1348, 1360), (1359, 1270, 1345, 1374), (1353, 1279, 1341, 1361), (1288, 1354, 1364, 1307), (1356, 1288, 1307, 1369), (1357, 1286, 1338, 1372), (1276, 1352, 1360, 1342), (1358, 1276, 1342, 1373), (1286, 1355, 1368, 1338), (1259, 1356, 1369, 1348), (1274, 1358, 1373, 1343), (1279, 1359, 1374, 1341), (1373, 1342, 1379, 1398), (1338, 1368, 1392, 1376), (1348, 1369, 1394, 1383), (1343, 1373, 1398, 1380), (1341, 1374, 1399, 1378), (1345, 1372, 1397, 1381), (1374, 1345, 1381, 1399), (1360, 1348, 1383, 1384), (1368, 1343, 1380, 1392), (1347, 1361, 1385, 1382), (1361, 1341, 1378, 1385), (1307, 1364, 1388, 1375), (1369, 1307, 1375, 1394), (1372, 1338, 1376, 1397), (1342, 1360, 1384, 1379), (1364, 1347, 1382, 1388), (1384, 1383, 1339, 1400), (1385, 1378, 1367, 1401), (1375, 1388, 1402, 1371), (1382, 1385, 1401, 1362), (1394, 1375, 1371, 1404), (1388, 1382, 1362, 1402), (1397, 1376, 1370, 1405), (1379, 1384, 1400, 1366), (1398, 1379, 1366, 1406), (1380, 1398, 1406, 1365), (1376, 1392, 1403, 1370), (1383, 1394, 1404, 1339), (1378, 1399, 1407, 1367), (1399, 1381, 1363, 1407), (1381, 1397, 1405, 1363), (1392, 1380, 1365, 1403), (1401, 1367, 1389, 1409), (1402, 1362, 1395, 1412), (1371, 1402, 1412, 1377), (1404, 1371, 1377, 1418), (1405, 1370, 1386, 1421), (1366, 1400, 1408, 1390), (1362, 1401, 1409, 1395), (1406, 1366, 1390, 1422), (1370, 1403, 1416, 1386), (1339, 1404, 1418, 1396), (1403, 1365, 1391, 1416), (1400, 1339, 1396, 1408), (1367, 1407, 1423, 1389), (1407, 1363, 1393, 1423), (1363, 1405, 1421, 1393), (1365, 1406, 1422, 1391), (1413, 1423, 1393, 1421), (1420, 1409, 1389, 1411), (1415, 1414, 1386, 1416), (1419, 1410, 1387, 1417), (1412, 1395, 1409, 1420), (1418, 1377, 1410, 1419), (1414, 1413, 1421, 1386), (1410, 1420, 1411, 1387), (1422, 1415, 1416, 1391), (1417, 1387, 1414, 1415), (1377, 1412, 1420, 1410), (1408, 1419, 1417, 1390), (1411, 1389, 1423, 1413), (1396, 1418, 1419, 1408), (1387, 1411, 1413, 1414), (1390, 1417, 1415, 1422), (1443, 1433, 1487, 1515), (1438, 1468, 1495, 1480), (1451, 1450, 1429, 1425), (1470, 1472, 1430, 1426), (1458, 1459, 1431, 1427), (1471, 1469, 1427, 1431), (1469, 1432, 1488, 1528), (1431, 1459, 1490, 1476), (1443, 1445, 1435, 1433), (1444, 1442, 1432, 1434), (1461, 1462, 1439, 1441), (1472, 1435, 1478, 1497), (1430, 1472, 1497, 1475), (1427, 1469, 1528, 1489), (1461, 1441, 1479, 1524), (1467, 1468, 1438, 1440), (1432, 1442, 1514, 1488), (1462, 1428, 1473, 1492), (1425, 1429, 1445, 1443), (1428, 1424, 1442, 1444), (1445, 1429, 1474, 1483), (1467, 1440, 1484, 1527), (1451, 1425, 1493, 1518), (1458, 1427, 1489, 1522), (1441, 1439, 1450, 1451), (1439, 1462, 1492, 1481), (1433, 1470, 1529, 1487), (1441, 1451, 1518, 1479), (1471, 1431, 1476, 1496), (1428, 1444, 1482, 1473), (1424, 1461, 1524, 1494), (1434, 1471, 1496, 1477), (1426, 1430, 1468, 1467), (1435, 1445, 1483, 1478), (1440, 1438, 1459, 1458), (1424, 1428, 1462, 1461), (1429, 1450, 1486, 1474), (1450, 1439, 1481, 1486), (1444, 1434, 1477, 1482), (1440, 1458, 1522, 1484), (1468, 1430, 1475, 1495), (1470, 1426, 1491, 1529), (1426, 1467, 1527, 1491), (1459, 1438, 1480, 1490), (1425, 1443, 1515, 1493), (1442, 1424, 1494, 1514), (1433, 1435, 1472, 1470), (1434, 1432, 1469, 1471), (1492, 1473, 1465, 1508), (1474, 1486, 1502, 1463), (1477, 1496, 1512, 1455), (1483, 1474, 1463, 1499), (1490, 1480, 1446, 1506), (1495, 1475, 1460, 1511), (1473, 1482, 1498, 1465), (1476, 1490, 1506, 1456), (1480, 1495, 1511, 1446), (1478, 1483, 1499, 1453), (1475, 1497, 1513, 1460), (1481, 1492, 1508, 1436), (1482, 1477, 1455, 1498), (1486, 1481, 1436, 1502), (1496, 1476, 1456, 1512), (1497, 1478, 1453, 1513), (1503, 1511, 1460, 1513), (1510, 1501, 1453, 1499), (1509, 1507, 1449, 1500), (1505, 1506, 1446, 1504), (1502, 1510, 1499, 1463), (1508, 1509, 1500, 1436), (1436, 1500, 1510, 1502), (1500, 1449, 1501, 1510), (1465, 1498, 1509, 1508), (1504, 1446, 1511, 1503), (1449, 1504, 1503, 1501), (1512, 1456, 1506, 1505), (1455, 1512, 1505, 1507), (1498, 1455, 1507, 1509), (1501, 1503, 1513, 1453), (1507, 1505, 1504, 1449), (1489, 1528, 1536, 1452), (1491, 1527, 1535, 1448), (1529, 1491, 1448, 1537), (1514, 1494, 1437, 1530), (1522, 1489, 1452, 1533), (1515, 1487, 1457, 1531), (1493, 1515, 1531, 1447), (1479, 1518, 1532, 1466), (1524, 1479, 1466, 1534), (1518, 1493, 1447, 1532), (1527, 1484, 1464, 1535), (1488, 1514, 1530, 1454), (1528, 1488, 1454, 1536), (1484, 1522, 1533, 1464), (1494, 1524, 1534, 1437), (1487, 1529, 1537, 1457), (1448, 1535, 1550, 1523), (1447, 1531, 1539, 1525), (1533, 1452, 1521, 1546), (1532, 1447, 1525, 1542), (1530, 1437, 1526, 1538), (1537, 1448, 1523, 1552), (1531, 1457, 1519, 1539), (1466, 1532, 1542, 1485), (1534, 1466, 1485, 1547), (1535, 1464, 1516, 1550), (1454, 1530, 1538, 1520), (1536, 1454, 1520, 1551), (1464, 1533, 1546, 1516), (1437, 1534, 1547, 1526), (1452, 1536, 1551, 1521), (1457, 1537, 1552, 1519), (1551, 1520, 1557, 1576), (1516, 1546, 1570, 1554), (1526, 1547, 1572, 1561), (1521, 1551, 1576, 1558), (1519, 1552, 1577, 1556), (1523, 1550, 1575, 1559), (1552, 1523, 1559, 1577), (1538, 1526, 1561, 1562), (1546, 1521, 1558, 1570), (1525, 1539, 1563, 1560), (1539, 1519, 1556, 1563), (1485, 1542, 1566, 1553), (1547, 1485, 1553, 1572), (1550, 1516, 1554, 1575), (1520, 1538, 1562, 1557), (1542, 1525, 1560, 1566), (1562, 1561, 1517, 1578), (1563, 1556, 1545, 1579), (1553, 1566, 1580, 1549), (1560, 1563, 1579, 1540), (1572, 1553, 1549, 1582), (1566, 1560, 1540, 1580), (1575, 1554, 1548, 1583), (1557, 1562, 1578, 1544), (1576, 1557, 1544, 1584), (1558, 1576, 1584, 1543), (1554, 1570, 1581, 1548), (1561, 1572, 1582, 1517), (1556, 1577, 1585, 1545), (1577, 1559, 1541, 1585), (1559, 1575, 1583, 1541), (1570, 1558, 1543, 1581), (1579, 1545, 1567, 1587), (1580, 1540, 1573, 1590), (1549, 1580, 1590, 1555), (1582, 1549, 1555, 1596), (1583, 1548, 1564, 1599), (1544, 1578, 1586, 1568), (1540, 1579, 1587, 1573), (1584, 1544, 1568, 1600), (1548, 1581, 1594, 1564), (1517, 1582, 1596, 1574), (1581, 1543, 1569, 1594), (1578, 1517, 1574, 1586), (1545, 1585, 1601, 1567), (1585, 1541, 1571, 1601), (1541, 1583, 1599, 1571), (1543, 1584, 1600, 1569), (1591, 1601, 1571, 1599), (1598, 1587, 1567, 1589), (1593, 1592, 1564, 1594), (1597, 1588, 1565, 1595), (1590, 1573, 1587, 1598), (1596, 1555, 1588, 1597), (1592, 1591, 1599, 1564), (1588, 1598, 1589, 1565), (1600, 1593, 1594, 1569), (1595, 1565, 1592, 1593), (1555, 1590, 1598, 1588), (1586, 1597, 1595, 1568), (1589, 1567, 1601, 1591), (1574, 1596, 1597, 1586), (1565, 1589, 1591, 1592), (1568, 1595, 1593, 1600), (1621, 1611, 1665, 1693), (1616, 1646, 1673, 1658), (1629, 1628, 1607, 1603), (1648, 1650, 1608, 1604), (1636, 1637, 1609, 1605), (1649, 1647, 1605, 1609), (1647, 1610, 1666, 1705), (1609, 1637, 1668, 1654), (1621, 1623, 1613, 1611), (1622, 1620, 1610, 1612), (1639, 1640, 1617, 1619), (1650, 1613, 1656, 1675), (1608, 1650, 1675, 1653), (1605, 1647, 1705, 1667), (1639, 1619, 1657, 1701), (1645, 1646, 1616, 1618), (1610, 1620, 1692, 1666), (1640, 1606, 1651, 1670), (1603, 1607, 1623, 1621), (1606, 1602, 1620, 1622), (1623, 1607, 1652, 1661), (1645, 1618, 1662, 1704), (1629, 1603, 1671, 1695), (1636, 1605, 1667, 1699), (1619, 1617, 1628, 1629), (1617, 1640, 1670, 1659), (1611, 1648, 1706, 1665), (1619, 1629, 1695, 1657), (1649, 1609, 1654, 1674), (1606, 1622, 1660, 1651), (1602, 1639, 1701, 1672), (1612, 1649, 1674, 1655), (1604, 1608, 1646, 1645), (1613, 1623, 1661, 1656), (1618, 1616, 1637, 1636), (1602, 1606, 1640, 1639), (1607, 1628, 1664, 1652), (1628, 1617, 1659, 1664), (1622, 1612, 1655, 1660), (1618, 1636, 1699, 1662), (1646, 1608, 1653, 1673), (1648, 1604, 1669, 1706), (1604, 1645, 1704, 1669), (1637, 1616, 1658, 1668), (1603, 1621, 1693, 1671), (1620, 1602, 1672, 1692), (1611, 1613, 1650, 1648), (1612, 1610, 1647, 1649), (1670, 1651, 1643, 1686), (1652, 1664, 1680, 1641), (1655, 1674, 1690, 1633), (1661, 1652, 1641, 1677), (1668, 1658, 1624, 1684), (1673, 1653, 1638, 1689), (1651, 1660, 1676, 1643), (1654, 1668, 1684, 1634), (1658, 1673, 1689, 1624), (1656, 1661, 1677, 1631), (1653, 1675, 1691, 1638), (1659, 1670, 1686, 1614), (1660, 1655, 1633, 1676), (1664, 1659, 1614, 1680), (1674, 1654, 1634, 1690), (1675, 1656, 1631, 1691), (1681, 1689, 1638, 1691), (1688, 1679, 1631, 1677), (1687, 1685, 1627, 1678), (1683, 1684, 1624, 1682), (1680, 1688, 1677, 1641), (1686, 1687, 1678, 1614), (1614, 1678, 1688, 1680), (1678, 1627, 1679, 1688), (1643, 1676, 1687, 1686), (1682, 1624, 1689, 1681), (1627, 1682, 1681, 1679), (1690, 1634, 1684, 1683), (1633, 1690, 1683, 1685), (1676, 1633, 1685, 1687), (1679, 1681, 1691, 1631), (1685, 1683, 1682, 1627), (1667, 1705, 1713, 1630), (1669, 1704, 1712, 1626), (1706, 1669, 1626, 1714), (1692, 1672, 1615, 1707), (1699, 1667, 1630, 1710), (1693, 1665, 1635, 1708), (1671, 1693, 1708, 1625), (1657, 1695, 1709, 1644), (1701, 1657, 1644, 1711), (1695, 1671, 1625, 1709), (1704, 1662, 1642, 1712), (1666, 1692, 1707, 1632), (1705, 1666, 1632, 1713), (1662, 1699, 1710, 1642), (1672, 1701, 1711, 1615), (1665, 1706, 1714, 1635), (1626, 1712, 1720, 1700), (1625, 1708, 1716, 1702), (1710, 1630, 1698, 1718), (1709, 1625, 1702, 1717), (1707, 1615, 1703, 1715), (1714, 1626, 1700, 1722), (1708, 1635, 1696, 1716), (1644, 1709, 1717, 1663), (1711, 1644, 1663, 1719), (1712, 1642, 1694, 1720), (1632, 1707, 1715, 1697), (1713, 1632, 1697, 1721), (1642, 1710, 1718, 1694), (1615, 1711, 1719, 1703), (1630, 1713, 1721, 1698), (1635, 1714, 1722, 1696), (1720, 1694, 1724, 1745), (1697, 1715, 1732, 1727), (1717, 1702, 1730, 1736), (1721, 1697, 1727, 1746), (1694, 1718, 1740, 1724), (1703, 1719, 1742, 1731), (1698, 1721, 1746, 1728), (1696, 1722, 1747, 1726), (1700, 1720, 1745, 1729), (1722, 1700, 1729, 1747), (1715, 1703, 1731, 1732), (1718, 1698, 1728, 1740), (1702, 1716, 1733, 1730), (1716, 1696, 1726, 1733), (1663, 1717, 1736, 1723), (1719, 1663, 1723, 1742), (1737, 1747, 1729, 1745), (1744, 1733, 1726, 1735), (1739, 1738, 1724, 1740), (1743, 1734, 1725, 1741), (1736, 1730, 1733, 1744), (1742, 1723, 1734, 1743), (1738, 1737, 1745, 1724), (1734, 1744, 1735, 1725), (1746, 1739, 1740, 1728), (1741, 1725, 1738, 1739), (1723, 1736, 1744, 1734), (1732, 1743, 1741, 1727), (1735, 1726, 1747, 1737), (1731, 1742, 1743, 1732), (1725, 1735, 1737, 1738), (1727, 1741, 1739, 1746)])
me_cube.polygons.foreach_set('use_smooth', [True] * 1728)
me_cube.materials.append(mat_material)
me_cube.use_remesh_preserve_volume = False
me_cube.use_remesh_preserve_attributes = False
me_cube.use_mirror_vertex_groups = False
me_cube.update()

# ---- objects
ob_cube_002 = bpy.data.objects.new('Cube.002', me_cube_011)
ob_cube = bpy.data.objects.new('Cube', me_cube)
ob_lamp = bpy.data.objects.new('Lamp', light_lamp)

# ---- transforms, parenting, visibility, modifiers, constraints
ob_cube_002.location = (-0.02533, 0.03219, 0.215)
ob_cube_002.scale = (0.4892, 0.4892, 0.4892)
ob_cube_002.lineart.crease_threshold = 0.0
_m = ob_cube_002.modifiers.new('Subsurf', 'SUBSURF')
_m.uv_smooth = 'PRESERVE_CORNERS'
_m.levels = 3
_m.render_levels = 3
_m.show_only_control_edges = False
ob_cube.location = (-0.02533, 0.03219, 2.665)
ob_cube.scale = (0.3165, 0.3165, 0.3165)
ob_cube.lock_rotations_4d = False
ob_cube.empty_display_type = 'ARROWS'
ob_cube.lineart.crease_threshold = 0.0
_m = ob_cube.modifiers.new('Subsurf', 'SUBSURF')
_m.uv_smooth = 'PRESERVE_CORNERS'
_m.quality = 2
_m.levels = 2
_m.show_only_control_edges = False
_m = ob_cube.modifiers.new('ParticleSystem 1', 'PARTICLE_SYSTEM')
ob_lamp.location = (4.076, 1.005, 5.904)
ob_lamp.rotation_euler = (0.6503, 0.05522, 1.866)
ob_lamp.lock_rotations_4d = False
ob_lamp.empty_display_type = 'ARROWS'
ob_lamp.color = (0.0, 0.0, 0.0, 0.0)
ob_lamp.lineart.crease_threshold = 0.0

# ---- collection membership
col_collection_1.objects.link(ob_cube_002)
col_collection_1.objects.link(ob_cube)
col_collection_1.objects.link(ob_lamp)

# ---- scene / render settings (as saved in the file)
scene.frame_start = 1; scene.frame_end = 250; scene.frame_set(1)
scene.render.engine = 'BLENDER_EEVEE_NEXT'
scene.render.image_settings.color_mode = 'RGB'
scene.render.image_settings.compression = 100
scene.render.dither_intensity = 0.0
scene.render.bake_margin = 2
scene.render.bake_bias = 0.0
scene.cycles.use_denoising = False
scene.cycles.samples = 10
scene.cycles.sampling_pattern = 'TABULATED_SOBOL'
scene.cycles.light_sampling_threshold = 0.0
scene.cycles.use_adaptive_sampling = False
scene.cycles.use_light_tree = False
scene.cycles.blur_glossy = 0.0
scene.cycles.volume_bounces = 1
scene.cycles.pixel_filter_type = 'GAUSSIAN'
scene.cycles.sample_clamp_indirect = 0.0
scene.view_settings.view_transform = 'Standard'
bpy.context.view_layer.update()

# ---- added for rendering (the .blend has no active camera): camera
cam_auto = bpy.data.cameras.new('AutoCamera')
cam_auto.lens = 50.0
cam_auto.sensor_width = 36.0
cam_auto.clip_end = 1000.0
ob_auto_camera = bpy.data.objects.new('AutoCamera', cam_auto)
scene.collection.objects.link(ob_auto_camera)
ob_auto_camera.location = (5.47935, -6.50038, 7.14891)
ob_auto_camera.rotation_euler = (1.09748, -7.21219e-08, 0.694738)
scene.camera = ob_auto_camera
bpy.context.view_layer.update()
